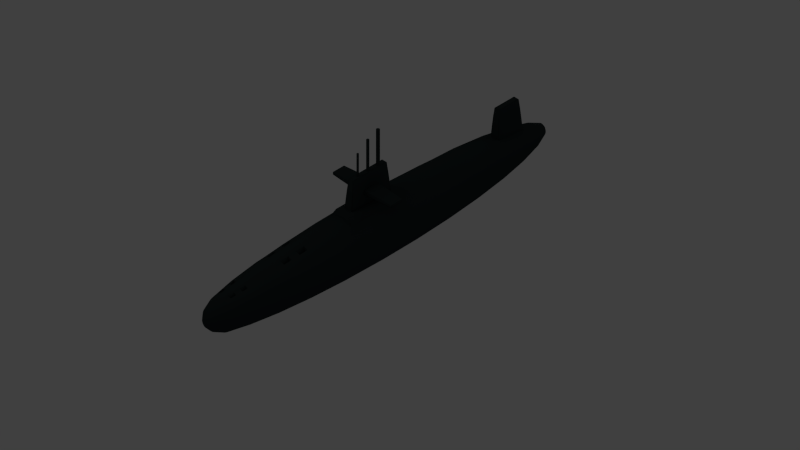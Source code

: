 # Source: submarine.blend  (saved by Blender 2.57.1; exported with 4.5.12 LTS)
import bpy
from mathutils import Matrix  # noqa: F401  (used for matrix-valued properties, if any)

bpy.ops.wm.read_factory_settings(use_empty=True)
scene = bpy.context.scene
scene.name = 'Scene'

# ---- collections
col_collection_1 = bpy.data.collections.new('Collection 1'); scene.collection.children.link(col_collection_1)

# ---- materials (node trees are filled in below, after node groups)
mat_body = bpy.data.materials.new('body')
mat_body.alpha_threshold = 0.0
mat_body.use_transparent_shadow = False
mat_body.diffuse_color = (0.02199, 0.03183, 0.0331, 1.0)
mat_body.roughness = 0.5
mat_body.specular_intensity = 0.1
mat_body.line_color = (0.0, 0.0, 0.0, 1.0)

# ---- material node trees

# ---- world
world_world = bpy.data.worlds.new('World'); scene.world = world_world
world_world.color = (0.05088, 0.05088, 0.05088)
world_world.use_sun_shadow = False
world_world.sun_shadow_jitter_overblur = 0.0
world_world.cycles.sampling_method = 'MANUAL'
world_world.cycles.sample_map_resolution = 256
world_world.light_settings.ao_factor = 0.3723

# ---- cameras
cam_camera_002 = bpy.data.cameras.new('Camera.002')
cam_camera_002.clip_end = 100.0
cam_camera_002.lens = 35.0
cam_camera_002.ortho_scale = 7.314
cam_camera_002.dof.focus_distance = 0.0
cam_camera_002.dof.aperture_fstop = 128.0
cam_isometriccamera = bpy.data.cameras.new('IsometricCamera')
cam_isometriccamera.type = 'ORTHO'
cam_isometriccamera.clip_end = 100.0
cam_isometriccamera.lens = 35.0
cam_isometriccamera.ortho_scale = 7.314
cam_isometriccamera.dof.focus_distance = 0.0
cam_isometriccamera.dof.aperture_fstop = 128.0

# ---- lights
light_lamp_004 = bpy.data.lights.new('Lamp.004', 'POINT')
light_lamp_004.color = (1.0, 0.9717, 0.8869)
light_lamp_004.transmission_factor = 0.0
light_lamp_004.cutoff_distance = 30.0
light_lamp_004.energy = 20.0
light_lamp_004.shadow_buffer_clip_start = 1.001
light_lamp_004.shadow_soft_size = 1.0
light_lamp_004.shadow_maximum_resolution = 0.006
light_lamp_004.use_absolute_resolution = True
light_lamp_004.cycles.use_multiple_importance_sampling = False
light_lamp_005 = bpy.data.lights.new('Lamp.005', 'POINT')
light_lamp_005.color = (0.9851, 1.0, 0.8389)
light_lamp_005.transmission_factor = 0.0
light_lamp_005.cutoff_distance = 30.0
light_lamp_005.energy = 20.0
light_lamp_005.shadow_buffer_clip_start = 1.001
light_lamp_005.shadow_soft_size = 1.0
light_lamp_005.shadow_maximum_resolution = 0.006
light_lamp_005.use_absolute_resolution = True
light_lamp_005.cycles.use_multiple_importance_sampling = False
light_lamp_006 = bpy.data.lights.new('Lamp.006', 'POINT')
light_lamp_006.color = (1.0, 0.9717, 0.8869)
light_lamp_006.transmission_factor = 0.0
light_lamp_006.cutoff_distance = 30.0
light_lamp_006.energy = 20.0
light_lamp_006.shadow_buffer_clip_start = 1.001
light_lamp_006.shadow_soft_size = 1.0
light_lamp_006.shadow_maximum_resolution = 0.006
light_lamp_006.use_absolute_resolution = True
light_lamp_006.cycles.use_multiple_importance_sampling = False

# ---- meshes
me_cube_005 = bpy.data.meshes.new('Cube.005')
me_cube_005.from_pydata([(1.0, 0.9977, -1.0), (1.0, -0.9977, -1.0), (-1.0, -0.9977, -1.0), (-1.0, 0.9977, -1.0), (0.792, 0.543, 1.0), (0.792, -0.543, 1.0), (-0.792, -0.543, 1.0), (-0.792, 0.543, 1.0), (-5.96e-08, -0.9973, -1.0), (1.0, -4.212e-10, -1.0), (1.788e-07, 0.9973, -1.0), (-1.0, 2.969e-07, -1.0), (0.792, -3.715e-07, 1.0), (-4.172e-07, -0.543, 1.0), (-0.792, 1.691e-08, 1.0), (1.788e-07, 0.543, 1.0), (0.896, -0.8552, 3.223e-08), (0.896, 0.8552, 3.223e-08), (-0.896, -0.8552, 3.223e-08), (-0.896, 0.8552, 3.223e-08), (5.96e-08, 1.184e-07, -1.0), (-1.788e-07, -1.773e-07, 1.0), (0.896, -2.56e-07, 3.223e-08), (-2.384e-07, -0.8542, 3.246e-08), (-0.896, 1.773e-07, 3.223e-08), (1.788e-07, 0.8542, 3.246e-08), (0.5, -0.9974, -1.0), (-0.5, -0.9974, -1.0), (1.0, 0.4989, -1.0), (1.0, -0.4989, -1.0), (0.5, 0.9974, -1.0), (-0.5, 0.9974, -1.0), (-1.0, -0.4989, -1.0), (-1.0, 0.4989, -1.0), (0.792, 0.2715, 1.0), (0.792, -0.2715, 1.0), (0.396, -0.543, 1.0), (-0.396, -0.543, 1.0), (-0.792, -0.2715, 1.0), (-0.792, 0.2715, 1.0), (0.396, 0.543, 1.0), (-0.396, 0.543, 1.0), (0.948, -0.9452, -0.5), (0.844, -0.7372, 0.5), (0.948, 0.9452, -0.5), (0.844, 0.7372, 0.5), (-0.948, -0.9452, -0.5), (-0.844, -0.7372, 0.5), (-0.948, 0.9452, -0.5), (-0.844, 0.7372, 0.5), (-1.45e-16, -0.4986, -1.0), (0.5, 5.897e-08, -1.0), (1.192e-07, 0.4986, -1.0), (-0.5, 2.076e-07, -1.0), (-0.396, -8.019e-08, 1.0), (-2.842e-14, 0.2715, 1.0), (0.396, -2.744e-07, 1.0), (-2.98e-07, -0.2715, 1.0), (0.844, -3.442e-07, 0.5), (0.896, 0.4276, 3.223e-08), (0.948, -1.368e-07, -0.5), (0.896, -0.4276, 3.223e-08), (-3.278e-07, -0.736, 0.5), (0.448, -0.8544, 3.24e-08), (-1.49e-07, -0.944, -0.5), (-0.448, -0.8544, 3.24e-08), (-0.844, 1.061e-07, 0.5), (-0.896, -0.4276, 3.223e-08), (-0.948, 2.435e-07, -0.5), (-0.896, 0.4276, 3.223e-08), (1.788e-07, 0.944, -0.5), (0.448, 0.8544, 3.24e-08), (1.788e-07, 0.736, 0.5), (-0.448, 0.8544, 3.24e-08), (0.5, -0.4987, -1.0), (0.5, 0.4987, -1.0), (-0.5, -0.4987, -1.0), (-0.5, 0.4987, -1.0), (-0.396, 0.2715, 1.0), (0.396, 0.2715, 1.0), (-0.396, -0.2715, 1.0), (0.396, -0.2715, 1.0), (0.844, 0.3686, 0.5), (0.948, 0.4726, -0.5), (0.844, -0.3686, 0.5), (0.948, -0.4726, -0.5), (0.422, -0.7363, 0.5), (0.474, -0.9443, -0.5), (-0.422, -0.7363, 0.5), (-0.474, -0.9443, -0.5), (-0.844, -0.3686, 0.5), (-0.948, -0.4726, -0.5), (-0.844, 0.3686, 0.5), (-0.948, 0.4726, -0.5), (0.474, 0.9443, -0.5), (0.422, 0.7363, 0.5), (-0.474, 0.9443, -0.5), (-0.422, 0.7363, 0.5)], [], [(29, 1, 26, 74), (9, 29, 74, 51), (74, 26, 8, 50), (51, 74, 50, 20), (28, 9, 51, 75), (0, 28, 75, 30), (75, 51, 20, 52), (30, 75, 52, 10), (50, 8, 27, 76), (20, 50, 76, 53), (76, 27, 2, 32), (53, 76, 32, 11), (52, 20, 53, 77), (10, 52, 77, 31), (77, 53, 11, 33), (31, 77, 33, 3), (41, 7, 39, 78), (15, 41, 78, 55), (78, 39, 14, 54), (55, 78, 54, 21), (40, 15, 55, 79), (4, 40, 79, 34), (79, 55, 21, 56), (34, 79, 56, 12), (54, 14, 38, 80), (21, 54, 80, 57), (80, 38, 6, 37), (57, 80, 37, 13), (56, 21, 57, 81), (12, 56, 81, 35), (81, 57, 13, 36), (35, 81, 36, 5), (45, 4, 34, 82), (17, 45, 82, 59), (82, 34, 12, 58), (59, 82, 58, 22), (44, 17, 59, 83), (0, 44, 83, 28), (83, 59, 22, 60), (28, 83, 60, 9), (58, 12, 35, 84), (22, 58, 84, 61), (84, 35, 5, 43), (61, 84, 43, 16), (60, 22, 61, 85), (9, 60, 85, 29), (85, 61, 16, 42), (29, 85, 42, 1), (43, 5, 36, 86), (16, 43, 86, 63), (86, 36, 13, 62), (63, 86, 62, 23), (42, 16, 63, 87), (1, 42, 87, 26), (87, 63, 23, 64), (26, 87, 64, 8), (62, 13, 37, 88), (23, 62, 88, 65), (88, 37, 6, 47), (65, 88, 47, 18), (64, 23, 65, 89), (8, 64, 89, 27), (89, 65, 18, 46), (27, 89, 46, 2), (47, 6, 38, 90), (18, 47, 90, 67), (90, 38, 14, 66), (67, 90, 66, 24), (46, 18, 67, 91), (2, 46, 91, 32), (91, 67, 24, 68), (32, 91, 68, 11), (66, 14, 39, 92), (24, 66, 92, 69), (92, 39, 7, 49), (69, 92, 49, 19), (68, 24, 69, 93), (11, 68, 93, 33), (93, 69, 19, 48), (33, 93, 48, 3), (44, 0, 30, 94), (17, 44, 94, 71), (94, 30, 10, 70), (71, 94, 70, 25), (45, 17, 71, 95), (4, 45, 95, 40), (95, 71, 25, 72), (40, 95, 72, 15), (70, 10, 31, 96), (25, 70, 96, 73), (96, 31, 3, 48), (73, 96, 48, 19), (72, 25, 73, 97), (15, 72, 97, 41), (97, 73, 19, 49), (41, 97, 49, 7)])
me_cube_005.polygons.foreach_set('use_smooth', [True] * 96)
me_cube_005.materials.append(mat_body)
me_cube_005.use_remesh_preserve_volume = False
me_cube_005.use_remesh_preserve_attributes = False
me_cube_005.use_mirror_vertex_groups = False
me_cube_005.update()
me_cylinder_002 = bpy.data.meshes.new('Cylinder.002')
me_cylinder_002.from_pydata([(0.0, 1.0, -1.0), (0.309, 0.9511, -1.0), (0.5878, 0.809, -1.0), (0.809, 0.5878, -1.0), (0.9511, 0.309, -1.0), (1.0, -4.371e-08, -1.0), (0.9511, -0.309, -1.0), (0.809, -0.5878, -1.0), (0.5878, -0.809, -1.0), (0.309, -0.9511, -1.0), (-3.258e-07, -1.0, -1.0), (-0.309, -0.9511, -1.0), (-0.5878, -0.809, -1.0), (-0.809, -0.5878, -1.0), (-0.9511, -0.309, -1.0), (-1.0, 9.656e-07, -1.0), (-0.9511, 0.309, -1.0), (-0.809, 0.5878, -1.0), (-0.5878, 0.809, -1.0), (-0.309, 0.9511, -1.0), (1.605e-06, 1.0, 1.0), (0.309, 0.9511, 1.0), (0.5878, 0.809, 1.0), (0.809, 0.5878, 1.0), (0.9511, 0.309, 1.0), (1.0, -2.245e-06, 1.0), (0.9511, -0.309, 1.0), (0.809, -0.5878, 1.0), (0.5878, -0.809, 1.0), (0.309, -0.9511, 1.0), (-2.885e-06, -1.0, 1.0), (-0.309, -0.9511, 1.0), (-0.5878, -0.809, 1.0), (-0.809, -0.5878, 1.0), (-0.9511, -0.309, 1.0), (-1.0, 3.525e-06, 1.0), (-0.9511, 0.309, 1.0), (-0.809, 0.5878, 1.0), (-0.5878, 0.809, 1.0), (-0.309, 0.9511, 1.0), (0.0, 0.0, -1.0), (0.0, 0.0, 1.0)], [], [(40, 0, 1), (41, 21, 20), (40, 1, 2), (41, 22, 21), (40, 2, 3), (41, 23, 22), (40, 3, 4), (41, 24, 23), (40, 4, 5), (41, 25, 24), (40, 5, 6), (41, 26, 25), (40, 6, 7), (41, 27, 26), (40, 7, 8), (41, 28, 27), (40, 8, 9), (41, 29, 28), (40, 9, 10), (41, 30, 29), (40, 10, 11), (41, 31, 30), (40, 11, 12), (41, 32, 31), (40, 12, 13), (41, 33, 32), (40, 13, 14), (41, 34, 33), (40, 14, 15), (41, 35, 34), (40, 15, 16), (41, 36, 35), (40, 16, 17), (41, 37, 36), (40, 17, 18), (41, 38, 37), (40, 18, 19), (41, 39, 38), (19, 0, 40), (41, 20, 39), (0, 20, 21, 1), (1, 21, 22, 2), (2, 22, 23, 3), (3, 23, 24, 4), (4, 24, 25, 5), (5, 25, 26, 6), (6, 26, 27, 7), (7, 27, 28, 8), (8, 28, 29, 9), (9, 29, 30, 10), (10, 30, 31, 11), (11, 31, 32, 12), (12, 32, 33, 13), (13, 33, 34, 14), (14, 34, 35, 15), (15, 35, 36, 16), (16, 36, 37, 17), (17, 37, 38, 18), (18, 38, 39, 19), (20, 0, 19, 39)])
me_cylinder_002.materials.append(mat_body)
me_cylinder_002.use_remesh_preserve_volume = False
me_cylinder_002.use_remesh_preserve_attributes = False
me_cylinder_002.use_mirror_vertex_groups = False
me_cylinder_002.update()
me_cylinder_001 = bpy.data.meshes.new('Cylinder.001')
me_cylinder_001.from_pydata([(0.0, 1.0, -1.0), (0.309, 0.9511, -1.0), (0.5878, 0.809, -1.0), (0.809, 0.5878, -1.0), (0.9511, 0.309, -1.0), (1.0, -4.371e-08, -1.0), (0.9511, -0.309, -1.0), (0.809, -0.5878, -1.0), (0.5878, -0.809, -1.0), (0.309, -0.9511, -1.0), (-3.258e-07, -1.0, -1.0), (-0.309, -0.9511, -1.0), (-0.5878, -0.809, -1.0), (-0.809, -0.5878, -1.0), (-0.9511, -0.309, -1.0), (-1.0, 9.656e-07, -1.0), (-0.9511, 0.309, -1.0), (-0.809, 0.5878, -1.0), (-0.5878, 0.809, -1.0), (-0.309, 0.9511, -1.0), (1.605e-06, 1.0, 1.0), (0.309, 0.9511, 1.0), (0.5878, 0.809, 1.0), (0.809, 0.5878, 1.0), (0.9511, 0.309, 1.0), (1.0, -2.245e-06, 1.0), (0.9511, -0.309, 1.0), (0.809, -0.5878, 1.0), (0.5878, -0.809, 1.0), (0.309, -0.9511, 1.0), (-2.885e-06, -1.0, 1.0), (-0.309, -0.9511, 1.0), (-0.5878, -0.809, 1.0), (-0.809, -0.5878, 1.0), (-0.9511, -0.309, 1.0), (-1.0, 3.525e-06, 1.0), (-0.9511, 0.309, 1.0), (-0.809, 0.5878, 1.0), (-0.5878, 0.809, 1.0), (-0.309, 0.9511, 1.0), (0.0, 0.0, -1.0), (0.0, 0.0, 1.0)], [], [(40, 0, 1), (41, 21, 20), (40, 1, 2), (41, 22, 21), (40, 2, 3), (41, 23, 22), (40, 3, 4), (41, 24, 23), (40, 4, 5), (41, 25, 24), (40, 5, 6), (41, 26, 25), (40, 6, 7), (41, 27, 26), (40, 7, 8), (41, 28, 27), (40, 8, 9), (41, 29, 28), (40, 9, 10), (41, 30, 29), (40, 10, 11), (41, 31, 30), (40, 11, 12), (41, 32, 31), (40, 12, 13), (41, 33, 32), (40, 13, 14), (41, 34, 33), (40, 14, 15), (41, 35, 34), (40, 15, 16), (41, 36, 35), (40, 16, 17), (41, 37, 36), (40, 17, 18), (41, 38, 37), (40, 18, 19), (41, 39, 38), (19, 0, 40), (41, 20, 39), (0, 20, 21, 1), (1, 21, 22, 2), (2, 22, 23, 3), (3, 23, 24, 4), (4, 24, 25, 5), (5, 25, 26, 6), (6, 26, 27, 7), (7, 27, 28, 8), (8, 28, 29, 9), (9, 29, 30, 10), (10, 30, 31, 11), (11, 31, 32, 12), (12, 32, 33, 13), (13, 33, 34, 14), (14, 34, 35, 15), (15, 35, 36, 16), (16, 36, 37, 17), (17, 37, 38, 18), (18, 38, 39, 19), (20, 0, 19, 39)])
me_cylinder_001.materials.append(mat_body)
me_cylinder_001.use_remesh_preserve_volume = False
me_cylinder_001.use_remesh_preserve_attributes = False
me_cylinder_001.use_mirror_vertex_groups = False
me_cylinder_001.update()
me_cylinder = bpy.data.meshes.new('Cylinder')
me_cylinder.from_pydata([(0.0, 1.0, -1.0), (0.309, 0.9511, -1.0), (0.5878, 0.809, -1.0), (0.809, 0.5878, -1.0), (0.9511, 0.309, -1.0), (1.0, -4.371e-08, -1.0), (0.9511, -0.309, -1.0), (0.809, -0.5878, -1.0), (0.5878, -0.809, -1.0), (0.309, -0.9511, -1.0), (-3.258e-07, -1.0, -1.0), (-0.309, -0.9511, -1.0), (-0.5878, -0.809, -1.0), (-0.809, -0.5878, -1.0), (-0.9511, -0.309, -1.0), (-1.0, 9.656e-07, -1.0), (-0.9511, 0.309, -1.0), (-0.809, 0.5878, -1.0), (-0.5878, 0.809, -1.0), (-0.309, 0.9511, -1.0), (1.605e-06, 1.0, 1.0), (0.309, 0.9511, 1.0), (0.5878, 0.809, 1.0), (0.809, 0.5878, 1.0), (0.9511, 0.309, 1.0), (1.0, -2.245e-06, 1.0), (0.9511, -0.309, 1.0), (0.809, -0.5878, 1.0), (0.5878, -0.809, 1.0), (0.309, -0.9511, 1.0), (-2.885e-06, -1.0, 1.0), (-0.309, -0.9511, 1.0), (-0.5878, -0.809, 1.0), (-0.809, -0.5878, 1.0), (-0.9511, -0.309, 1.0), (-1.0, 3.525e-06, 1.0), (-0.9511, 0.309, 1.0), (-0.809, 0.5878, 1.0), (-0.5878, 0.809, 1.0), (-0.309, 0.9511, 1.0), (0.0, 0.0, -1.0), (0.0, 0.0, 1.0)], [], [(40, 0, 1), (41, 21, 20), (40, 1, 2), (41, 22, 21), (40, 2, 3), (41, 23, 22), (40, 3, 4), (41, 24, 23), (40, 4, 5), (41, 25, 24), (40, 5, 6), (41, 26, 25), (40, 6, 7), (41, 27, 26), (40, 7, 8), (41, 28, 27), (40, 8, 9), (41, 29, 28), (40, 9, 10), (41, 30, 29), (40, 10, 11), (41, 31, 30), (40, 11, 12), (41, 32, 31), (40, 12, 13), (41, 33, 32), (40, 13, 14), (41, 34, 33), (40, 14, 15), (41, 35, 34), (40, 15, 16), (41, 36, 35), (40, 16, 17), (41, 37, 36), (40, 17, 18), (41, 38, 37), (40, 18, 19), (41, 39, 38), (19, 0, 40), (41, 20, 39), (0, 20, 21, 1), (1, 21, 22, 2), (2, 22, 23, 3), (3, 23, 24, 4), (4, 24, 25, 5), (5, 25, 26, 6), (6, 26, 27, 7), (7, 27, 28, 8), (8, 28, 29, 9), (9, 29, 30, 10), (10, 30, 31, 11), (11, 31, 32, 12), (12, 32, 33, 13), (13, 33, 34, 14), (14, 34, 35, 15), (15, 35, 36, 16), (16, 36, 37, 17), (17, 37, 38, 18), (18, 38, 39, 19), (20, 0, 19, 39)])
me_cylinder.materials.append(mat_body)
me_cylinder.use_remesh_preserve_volume = False
me_cylinder.use_remesh_preserve_attributes = False
me_cylinder.use_mirror_vertex_groups = False
me_cylinder.update()
me_cube_004 = bpy.data.meshes.new('Cube.004')
me_cube_004.from_pydata([(1.0, 0.9977, -1.0), (1.0, -0.9977, -1.0), (-1.0, -0.9977, -1.0), (-1.0, 0.9977, -1.0), (0.792, 0.543, 1.0), (0.792, -0.543, 1.0), (-0.792, -0.543, 1.0), (-0.792, 0.543, 1.0), (-5.96e-08, -0.9973, -1.0), (1.0, -4.212e-10, -1.0), (1.788e-07, 0.9973, -1.0), (-1.0, 2.969e-07, -1.0), (0.792, -3.715e-07, 1.0), (-4.172e-07, -0.543, 1.0), (-0.792, 1.691e-08, 1.0), (1.788e-07, 0.543, 1.0), (0.896, -0.8552, 3.223e-08), (0.896, 0.8552, 3.223e-08), (-0.896, -0.8552, 3.223e-08), (-0.896, 0.8552, 3.223e-08), (5.96e-08, 1.184e-07, -1.0), (-1.788e-07, -1.773e-07, 1.0), (0.896, -2.56e-07, 3.223e-08), (-2.384e-07, -0.8542, 3.246e-08), (-0.896, 1.773e-07, 3.223e-08), (1.788e-07, 0.8542, 3.246e-08), (0.5, -0.9974, -1.0), (-0.5, -0.9974, -1.0), (1.0, 0.4989, -1.0), (1.0, -0.4989, -1.0), (0.5, 0.9974, -1.0), (-0.5, 0.9974, -1.0), (-1.0, -0.4989, -1.0), (-1.0, 0.4989, -1.0), (0.792, 0.2715, 1.0), (0.792, -0.2715, 1.0), (0.396, -0.543, 1.0), (-0.396, -0.543, 1.0), (-0.792, -0.2715, 1.0), (-0.792, 0.2715, 1.0), (0.396, 0.543, 1.0), (-0.396, 0.543, 1.0), (0.948, -0.9452, -0.5), (0.844, -0.7372, 0.5), (0.948, 0.9452, -0.5), (0.844, 0.7372, 0.5), (-0.948, -0.9452, -0.5), (-0.844, -0.7372, 0.5), (-0.948, 0.9452, -0.5), (-0.844, 0.7372, 0.5), (-1.45e-16, -0.4986, -1.0), (0.5, 5.897e-08, -1.0), (1.192e-07, 0.4986, -1.0), (-0.5, 2.076e-07, -1.0), (-0.396, -8.019e-08, 1.0), (-2.842e-14, 0.2715, 1.0), (0.396, -2.744e-07, 1.0), (-2.98e-07, -0.2715, 1.0), (0.844, -3.442e-07, 0.5), (0.896, 0.4276, 3.223e-08), (0.948, -1.368e-07, -0.5), (0.896, -0.4276, 3.223e-08), (-3.278e-07, -0.736, 0.5), (0.448, -0.8544, 3.24e-08), (-1.49e-07, -0.944, -0.5), (-0.448, -0.8544, 3.24e-08), (-0.844, 1.061e-07, 0.5), (-0.896, -0.4276, 3.223e-08), (-0.948, 2.435e-07, -0.5), (-0.896, 0.4276, 3.223e-08), (1.788e-07, 0.944, -0.5), (0.448, 0.8544, 3.24e-08), (1.788e-07, 0.736, 0.5), (-0.448, 0.8544, 3.24e-08), (0.5, -0.4987, -1.0), (0.5, 0.4987, -1.0), (-0.5, -0.4987, -1.0), (-0.5, 0.4987, -1.0), (-0.396, 0.2715, 1.0), (0.396, 0.2715, 1.0), (-0.396, -0.2715, 1.0), (0.396, -0.2715, 1.0), (0.844, 0.3686, 0.5), (0.948, 0.4726, -0.5), (0.844, -0.3686, 0.5), (0.948, -0.4726, -0.5), (0.422, -0.7363, 0.5), (0.474, -0.9443, -0.5), (-0.422, -0.7363, 0.5), (-0.474, -0.9443, -0.5), (-0.844, -0.3686, 0.5), (-0.948, -0.4726, -0.5), (-0.844, 0.3686, 0.5), (-0.948, 0.4726, -0.5), (0.474, 0.9443, -0.5), (0.422, 0.7363, 0.5), (-0.474, 0.9443, -0.5), (-0.422, 0.7363, 0.5)], [], [(29, 1, 26, 74), (9, 29, 74, 51), (74, 26, 8, 50), (51, 74, 50, 20), (28, 9, 51, 75), (0, 28, 75, 30), (75, 51, 20, 52), (30, 75, 52, 10), (50, 8, 27, 76), (20, 50, 76, 53), (76, 27, 2, 32), (53, 76, 32, 11), (52, 20, 53, 77), (10, 52, 77, 31), (77, 53, 11, 33), (31, 77, 33, 3), (41, 7, 39, 78), (15, 41, 78, 55), (78, 39, 14, 54), (55, 78, 54, 21), (40, 15, 55, 79), (4, 40, 79, 34), (79, 55, 21, 56), (34, 79, 56, 12), (54, 14, 38, 80), (21, 54, 80, 57), (80, 38, 6, 37), (57, 80, 37, 13), (56, 21, 57, 81), (12, 56, 81, 35), (81, 57, 13, 36), (35, 81, 36, 5), (45, 4, 34, 82), (17, 45, 82, 59), (82, 34, 12, 58), (59, 82, 58, 22), (44, 17, 59, 83), (0, 44, 83, 28), (83, 59, 22, 60), (28, 83, 60, 9), (58, 12, 35, 84), (22, 58, 84, 61), (84, 35, 5, 43), (61, 84, 43, 16), (60, 22, 61, 85), (9, 60, 85, 29), (85, 61, 16, 42), (29, 85, 42, 1), (43, 5, 36, 86), (16, 43, 86, 63), (86, 36, 13, 62), (63, 86, 62, 23), (42, 16, 63, 87), (1, 42, 87, 26), (87, 63, 23, 64), (26, 87, 64, 8), (62, 13, 37, 88), (23, 62, 88, 65), (88, 37, 6, 47), (65, 88, 47, 18), (64, 23, 65, 89), (8, 64, 89, 27), (89, 65, 18, 46), (27, 89, 46, 2), (47, 6, 38, 90), (18, 47, 90, 67), (90, 38, 14, 66), (67, 90, 66, 24), (46, 18, 67, 91), (2, 46, 91, 32), (91, 67, 24, 68), (32, 91, 68, 11), (66, 14, 39, 92), (24, 66, 92, 69), (92, 39, 7, 49), (69, 92, 49, 19), (68, 24, 69, 93), (11, 68, 93, 33), (93, 69, 19, 48), (33, 93, 48, 3), (44, 0, 30, 94), (17, 44, 94, 71), (94, 30, 10, 70), (71, 94, 70, 25), (45, 17, 71, 95), (4, 45, 95, 40), (95, 71, 25, 72), (40, 95, 72, 15), (70, 10, 31, 96), (25, 70, 96, 73), (96, 31, 3, 48), (73, 96, 48, 19), (72, 25, 73, 97), (15, 72, 97, 41), (97, 73, 19, 49), (41, 97, 49, 7)])
me_cube_004.polygons.foreach_set('use_smooth', [True] * 96)
me_cube_004.materials.append(mat_body)
me_cube_004.use_remesh_preserve_volume = False
me_cube_004.use_remesh_preserve_attributes = False
me_cube_004.use_mirror_vertex_groups = False
me_cube_004.update()
me_cube_003 = bpy.data.meshes.new('Cube.003')
me_cube_003.from_pydata([(1.0, 0.9977, -1.0), (1.0, -0.9977, -1.0), (-1.0, -0.9977, -1.0), (-1.0, 0.9977, -1.0), (0.792, 0.543, 1.0), (0.792, -0.543, 1.0), (-0.792, -0.543, 1.0), (-0.792, 0.543, 1.0), (-5.96e-08, -0.9973, -1.0), (1.0, -4.212e-10, -1.0), (1.788e-07, 0.9973, -1.0), (-1.0, 2.969e-07, -1.0), (0.792, -3.715e-07, 1.0), (-4.172e-07, -0.543, 1.0), (-0.792, 1.691e-08, 1.0), (1.788e-07, 0.543, 1.0), (0.896, -0.8552, 3.223e-08), (0.896, 0.8552, 3.223e-08), (-0.896, -0.8552, 3.223e-08), (-0.896, 0.8552, 3.223e-08), (5.96e-08, 1.184e-07, -1.0), (-1.788e-07, -1.773e-07, 1.0), (0.896, -2.56e-07, 3.223e-08), (-2.384e-07, -0.8542, 3.246e-08), (-0.896, 1.773e-07, 3.223e-08), (1.788e-07, 0.8542, 3.246e-08), (0.5, -0.9974, -1.0), (-0.5, -0.9974, -1.0), (1.0, 0.4989, -1.0), (1.0, -0.4989, -1.0), (0.5, 0.9974, -1.0), (-0.5, 0.9974, -1.0), (-1.0, -0.4989, -1.0), (-1.0, 0.4989, -1.0), (0.792, 0.2715, 1.0), (0.792, -0.2715, 1.0), (0.396, -0.543, 1.0), (-0.396, -0.543, 1.0), (-0.792, -0.2715, 1.0), (-0.792, 0.2715, 1.0), (0.396, 0.543, 1.0), (-0.396, 0.543, 1.0), (0.948, -0.9452, -0.5), (0.844, -0.7372, 0.5), (0.948, 0.9452, -0.5), (0.844, 0.7372, 0.5), (-0.948, -0.9452, -0.5), (-0.844, -0.7372, 0.5), (-0.948, 0.9452, -0.5), (-0.844, 0.7372, 0.5), (-1.45e-16, -0.4986, -1.0), (0.5, 5.897e-08, -1.0), (1.192e-07, 0.4986, -1.0), (-0.5, 2.076e-07, -1.0), (-0.396, -8.019e-08, 1.0), (-2.842e-14, 0.2715, 1.0), (0.396, -2.744e-07, 1.0), (-2.98e-07, -0.2715, 1.0), (0.844, -3.442e-07, 0.5), (0.896, 0.4276, 3.223e-08), (0.948, -1.368e-07, -0.5), (0.896, -0.4276, 3.223e-08), (-3.278e-07, -0.736, 0.5), (0.448, -0.8544, 3.24e-08), (-1.49e-07, -0.944, -0.5), (-0.448, -0.8544, 3.24e-08), (-0.844, 1.061e-07, 0.5), (-0.896, -0.4276, 3.223e-08), (-0.948, 2.435e-07, -0.5), (-0.896, 0.4276, 3.223e-08), (1.788e-07, 0.944, -0.5), (0.448, 0.8544, 3.24e-08), (1.788e-07, 0.736, 0.5), (-0.448, 0.8544, 3.24e-08), (0.5, -0.4987, -1.0), (0.5, 0.4987, -1.0), (-0.5, -0.4987, -1.0), (-0.5, 0.4987, -1.0), (-0.396, 0.2715, 1.0), (0.396, 0.2715, 1.0), (-0.396, -0.2715, 1.0), (0.396, -0.2715, 1.0), (0.844, 0.3686, 0.5), (0.948, 0.4726, -0.5), (0.844, -0.3686, 0.5), (0.948, -0.4726, -0.5), (0.422, -0.7363, 0.5), (0.474, -0.9443, -0.5), (-0.422, -0.7363, 0.5), (-0.474, -0.9443, -0.5), (-0.844, -0.3686, 0.5), (-0.948, -0.4726, -0.5), (-0.844, 0.3686, 0.5), (-0.948, 0.4726, -0.5), (0.474, 0.9443, -0.5), (0.422, 0.7363, 0.5), (-0.474, 0.9443, -0.5), (-0.422, 0.7363, 0.5)], [], [(29, 1, 26, 74), (9, 29, 74, 51), (74, 26, 8, 50), (51, 74, 50, 20), (28, 9, 51, 75), (0, 28, 75, 30), (75, 51, 20, 52), (30, 75, 52, 10), (50, 8, 27, 76), (20, 50, 76, 53), (76, 27, 2, 32), (53, 76, 32, 11), (52, 20, 53, 77), (10, 52, 77, 31), (77, 53, 11, 33), (31, 77, 33, 3), (41, 7, 39, 78), (15, 41, 78, 55), (78, 39, 14, 54), (55, 78, 54, 21), (40, 15, 55, 79), (4, 40, 79, 34), (79, 55, 21, 56), (34, 79, 56, 12), (54, 14, 38, 80), (21, 54, 80, 57), (80, 38, 6, 37), (57, 80, 37, 13), (56, 21, 57, 81), (12, 56, 81, 35), (81, 57, 13, 36), (35, 81, 36, 5), (45, 4, 34, 82), (17, 45, 82, 59), (82, 34, 12, 58), (59, 82, 58, 22), (44, 17, 59, 83), (0, 44, 83, 28), (83, 59, 22, 60), (28, 83, 60, 9), (58, 12, 35, 84), (22, 58, 84, 61), (84, 35, 5, 43), (61, 84, 43, 16), (60, 22, 61, 85), (9, 60, 85, 29), (85, 61, 16, 42), (29, 85, 42, 1), (43, 5, 36, 86), (16, 43, 86, 63), (86, 36, 13, 62), (63, 86, 62, 23), (42, 16, 63, 87), (1, 42, 87, 26), (87, 63, 23, 64), (26, 87, 64, 8), (62, 13, 37, 88), (23, 62, 88, 65), (88, 37, 6, 47), (65, 88, 47, 18), (64, 23, 65, 89), (8, 64, 89, 27), (89, 65, 18, 46), (27, 89, 46, 2), (47, 6, 38, 90), (18, 47, 90, 67), (90, 38, 14, 66), (67, 90, 66, 24), (46, 18, 67, 91), (2, 46, 91, 32), (91, 67, 24, 68), (32, 91, 68, 11), (66, 14, 39, 92), (24, 66, 92, 69), (92, 39, 7, 49), (69, 92, 49, 19), (68, 24, 69, 93), (11, 68, 93, 33), (93, 69, 19, 48), (33, 93, 48, 3), (44, 0, 30, 94), (17, 44, 94, 71), (94, 30, 10, 70), (71, 94, 70, 25), (45, 17, 71, 95), (4, 45, 95, 40), (95, 71, 25, 72), (40, 95, 72, 15), (70, 10, 31, 96), (25, 70, 96, 73), (96, 31, 3, 48), (73, 96, 48, 19), (72, 25, 73, 97), (15, 72, 97, 41), (97, 73, 19, 49), (41, 97, 49, 7)])
me_cube_003.polygons.foreach_set('use_smooth', [True] * 96)
me_cube_003.materials.append(mat_body)
me_cube_003.use_remesh_preserve_volume = False
me_cube_003.use_remesh_preserve_attributes = False
me_cube_003.use_mirror_vertex_groups = False
me_cube_003.update()
me_cube_002 = bpy.data.meshes.new('Cube.002')
me_cube_002.from_pydata([(1.0, 0.9977, -1.0), (1.0, -0.9977, -1.0), (-1.0, -0.9977, -1.0), (-1.0, 0.9977, -1.0), (0.792, 0.543, 1.0), (0.792, -0.543, 1.0), (-0.792, -0.543, 1.0), (-0.792, 0.543, 1.0), (-5.96e-08, -0.9973, -1.0), (1.0, -4.212e-10, -1.0), (1.788e-07, 0.9973, -1.0), (-1.0, 2.969e-07, -1.0), (0.792, -3.715e-07, 1.0), (-4.172e-07, -0.543, 1.0), (-0.792, 1.691e-08, 1.0), (1.788e-07, 0.543, 1.0), (0.896, -0.8552, 3.223e-08), (0.896, 0.8552, 3.223e-08), (-0.896, -0.8552, 3.223e-08), (-0.896, 0.8552, 3.223e-08), (5.96e-08, 1.184e-07, -1.0), (-1.788e-07, -1.773e-07, 1.0), (0.896, -2.56e-07, 3.223e-08), (-2.384e-07, -0.8542, 3.246e-08), (-0.896, 1.773e-07, 3.223e-08), (1.788e-07, 0.8542, 3.246e-08), (0.5, -0.9974, -1.0), (-0.5, -0.9974, -1.0), (1.0, 0.4989, -1.0), (1.0, -0.4989, -1.0), (0.5, 0.9974, -1.0), (-0.5, 0.9974, -1.0), (-1.0, -0.4989, -1.0), (-1.0, 0.4989, -1.0), (0.792, 0.2715, 1.0), (0.792, -0.2715, 1.0), (0.396, -0.543, 1.0), (-0.396, -0.543, 1.0), (-0.792, -0.2715, 1.0), (-0.792, 0.2715, 1.0), (0.396, 0.543, 1.0), (-0.396, 0.543, 1.0), (0.948, -0.9452, -0.5), (0.844, -0.7372, 0.5), (0.948, 0.9452, -0.5), (0.844, 0.7372, 0.5), (-0.948, -0.9452, -0.5), (-0.844, -0.7372, 0.5), (-0.948, 0.9452, -0.5), (-0.844, 0.7372, 0.5), (-1.45e-16, -0.4986, -1.0), (0.5, 5.897e-08, -1.0), (1.192e-07, 0.4986, -1.0), (-0.5, 2.076e-07, -1.0), (-0.396, -8.019e-08, 1.0), (-2.842e-14, 0.2715, 1.0), (0.396, -2.744e-07, 1.0), (-2.98e-07, -0.2715, 1.0), (0.844, -3.442e-07, 0.5), (0.896, 0.4276, 3.223e-08), (0.948, -1.368e-07, -0.5), (0.896, -0.4276, 3.223e-08), (-3.278e-07, -0.736, 0.5), (0.448, -0.8544, 3.24e-08), (-1.49e-07, -0.944, -0.5), (-0.448, -0.8544, 3.24e-08), (-0.844, 1.061e-07, 0.5), (-0.896, -0.4276, 3.223e-08), (-0.948, 2.435e-07, -0.5), (-0.896, 0.4276, 3.223e-08), (1.788e-07, 0.944, -0.5), (0.448, 0.8544, 3.24e-08), (1.788e-07, 0.736, 0.5), (-0.448, 0.8544, 3.24e-08), (0.5, -0.4987, -1.0), (0.5, 0.4987, -1.0), (-0.5, -0.4987, -1.0), (-0.5, 0.4987, -1.0), (-0.396, 0.2715, 1.0), (0.396, 0.2715, 1.0), (-0.396, -0.2715, 1.0), (0.396, -0.2715, 1.0), (0.844, 0.3686, 0.5), (0.948, 0.4726, -0.5), (0.844, -0.3686, 0.5), (0.948, -0.4726, -0.5), (0.422, -0.7363, 0.5), (0.474, -0.9443, -0.5), (-0.422, -0.7363, 0.5), (-0.474, -0.9443, -0.5), (-0.844, -0.3686, 0.5), (-0.948, -0.4726, -0.5), (-0.844, 0.3686, 0.5), (-0.948, 0.4726, -0.5), (0.474, 0.9443, -0.5), (0.422, 0.7363, 0.5), (-0.474, 0.9443, -0.5), (-0.422, 0.7363, 0.5)], [], [(29, 1, 26, 74), (9, 29, 74, 51), (74, 26, 8, 50), (51, 74, 50, 20), (28, 9, 51, 75), (0, 28, 75, 30), (75, 51, 20, 52), (30, 75, 52, 10), (50, 8, 27, 76), (20, 50, 76, 53), (76, 27, 2, 32), (53, 76, 32, 11), (52, 20, 53, 77), (10, 52, 77, 31), (77, 53, 11, 33), (31, 77, 33, 3), (41, 7, 39, 78), (15, 41, 78, 55), (78, 39, 14, 54), (55, 78, 54, 21), (40, 15, 55, 79), (4, 40, 79, 34), (79, 55, 21, 56), (34, 79, 56, 12), (54, 14, 38, 80), (21, 54, 80, 57), (80, 38, 6, 37), (57, 80, 37, 13), (56, 21, 57, 81), (12, 56, 81, 35), (81, 57, 13, 36), (35, 81, 36, 5), (45, 4, 34, 82), (17, 45, 82, 59), (82, 34, 12, 58), (59, 82, 58, 22), (44, 17, 59, 83), (0, 44, 83, 28), (83, 59, 22, 60), (28, 83, 60, 9), (58, 12, 35, 84), (22, 58, 84, 61), (84, 35, 5, 43), (61, 84, 43, 16), (60, 22, 61, 85), (9, 60, 85, 29), (85, 61, 16, 42), (29, 85, 42, 1), (43, 5, 36, 86), (16, 43, 86, 63), (86, 36, 13, 62), (63, 86, 62, 23), (42, 16, 63, 87), (1, 42, 87, 26), (87, 63, 23, 64), (26, 87, 64, 8), (62, 13, 37, 88), (23, 62, 88, 65), (88, 37, 6, 47), (65, 88, 47, 18), (64, 23, 65, 89), (8, 64, 89, 27), (89, 65, 18, 46), (27, 89, 46, 2), (47, 6, 38, 90), (18, 47, 90, 67), (90, 38, 14, 66), (67, 90, 66, 24), (46, 18, 67, 91), (2, 46, 91, 32), (91, 67, 24, 68), (32, 91, 68, 11), (66, 14, 39, 92), (24, 66, 92, 69), (92, 39, 7, 49), (69, 92, 49, 19), (68, 24, 69, 93), (11, 68, 93, 33), (93, 69, 19, 48), (33, 93, 48, 3), (44, 0, 30, 94), (17, 44, 94, 71), (94, 30, 10, 70), (71, 94, 70, 25), (45, 17, 71, 95), (4, 45, 95, 40), (95, 71, 25, 72), (40, 95, 72, 15), (70, 10, 31, 96), (25, 70, 96, 73), (96, 31, 3, 48), (73, 96, 48, 19), (72, 25, 73, 97), (15, 72, 97, 41), (97, 73, 19, 49), (41, 97, 49, 7)])
me_cube_002.polygons.foreach_set('use_smooth', [True] * 96)
me_cube_002.materials.append(mat_body)
me_cube_002.use_remesh_preserve_volume = False
me_cube_002.use_remesh_preserve_attributes = False
me_cube_002.use_mirror_vertex_groups = False
me_cube_002.update()
me_cube_001 = bpy.data.meshes.new('Cube.001')
me_cube_001.from_pydata([(1.0, 0.9977, -1.0), (1.0, -0.9977, -1.0), (-1.0, -0.9977, -1.0), (-1.0, 0.9977, -1.0), (0.792, 0.543, 1.0), (0.792, -0.543, 1.0), (-0.792, -0.543, 1.0), (-0.792, 0.543, 1.0), (-5.96e-08, -0.9973, -1.0), (1.0, -4.212e-10, -1.0), (1.788e-07, 0.9973, -1.0), (-1.0, 2.969e-07, -1.0), (0.792, -3.715e-07, 1.0), (-4.172e-07, -0.543, 1.0), (-0.792, 1.691e-08, 1.0), (1.788e-07, 0.543, 1.0), (0.896, -0.8552, 3.223e-08), (0.896, 0.8552, 3.223e-08), (-0.896, -0.8552, 3.223e-08), (-0.896, 0.8552, 3.223e-08), (5.96e-08, 1.184e-07, -1.0), (-1.788e-07, -1.773e-07, 1.0), (0.896, -2.56e-07, 3.223e-08), (-2.384e-07, -0.8542, 3.246e-08), (-0.896, 1.773e-07, 3.223e-08), (1.788e-07, 0.8542, 3.246e-08), (0.5, -0.9974, -1.0), (-0.5, -0.9974, -1.0), (1.0, 0.4989, -1.0), (1.0, -0.4989, -1.0), (0.5, 0.9974, -1.0), (-0.5, 0.9974, -1.0), (-1.0, -0.4989, -1.0), (-1.0, 0.4989, -1.0), (0.792, 0.2715, 1.0), (0.792, -0.2715, 1.0), (0.396, -0.543, 1.0), (-0.396, -0.543, 1.0), (-0.792, -0.2715, 1.0), (-0.792, 0.2715, 1.0), (0.396, 0.543, 1.0), (-0.396, 0.543, 1.0), (0.948, -0.9452, -0.5), (0.844, -0.7372, 0.5), (0.948, 0.9452, -0.5), (0.844, 0.7372, 0.5), (-0.948, -0.9452, -0.5), (-0.844, -0.7372, 0.5), (-0.948, 0.9452, -0.5), (-0.844, 0.7372, 0.5), (-1.45e-16, -0.4986, -1.0), (0.5, 5.897e-08, -1.0), (1.192e-07, 0.4986, -1.0), (-0.5, 2.076e-07, -1.0), (-0.396, -8.019e-08, 1.0), (-2.842e-14, 0.2715, 1.0), (0.396, -2.744e-07, 1.0), (-2.98e-07, -0.2715, 1.0), (0.844, -3.442e-07, 0.5), (0.896, 0.4276, 3.223e-08), (0.948, -1.368e-07, -0.5), (0.896, -0.4276, 3.223e-08), (-3.278e-07, -0.736, 0.5), (0.448, -0.8544, 3.24e-08), (-1.49e-07, -0.944, -0.5), (-0.448, -0.8544, 3.24e-08), (-0.844, 1.061e-07, 0.5), (-0.896, -0.4276, 3.223e-08), (-0.948, 2.435e-07, -0.5), (-0.896, 0.4276, 3.223e-08), (1.788e-07, 0.944, -0.5), (0.448, 0.8544, 3.24e-08), (1.788e-07, 0.736, 0.5), (-0.448, 0.8544, 3.24e-08), (0.5, -0.4987, -1.0), (0.5, 0.4987, -1.0), (-0.5, -0.4987, -1.0), (-0.5, 0.4987, -1.0), (-0.396, 0.2715, 1.0), (0.396, 0.2715, 1.0), (-0.396, -0.2715, 1.0), (0.396, -0.2715, 1.0), (0.844, 0.3686, 0.5), (0.948, 0.4726, -0.5), (0.844, -0.3686, 0.5), (0.948, -0.4726, -0.5), (0.422, -0.7363, 0.5), (0.474, -0.9443, -0.5), (-0.422, -0.7363, 0.5), (-0.474, -0.9443, -0.5), (-0.844, -0.3686, 0.5), (-0.948, -0.4726, -0.5), (-0.844, 0.3686, 0.5), (-0.948, 0.4726, -0.5), (0.474, 0.9443, -0.5), (0.422, 0.7363, 0.5), (-0.474, 0.9443, -0.5), (-0.422, 0.7363, 0.5)], [], [(29, 1, 26, 74), (9, 29, 74, 51), (74, 26, 8, 50), (51, 74, 50, 20), (28, 9, 51, 75), (0, 28, 75, 30), (75, 51, 20, 52), (30, 75, 52, 10), (50, 8, 27, 76), (20, 50, 76, 53), (76, 27, 2, 32), (53, 76, 32, 11), (52, 20, 53, 77), (10, 52, 77, 31), (77, 53, 11, 33), (31, 77, 33, 3), (41, 7, 39, 78), (15, 41, 78, 55), (78, 39, 14, 54), (55, 78, 54, 21), (40, 15, 55, 79), (4, 40, 79, 34), (79, 55, 21, 56), (34, 79, 56, 12), (54, 14, 38, 80), (21, 54, 80, 57), (80, 38, 6, 37), (57, 80, 37, 13), (56, 21, 57, 81), (12, 56, 81, 35), (81, 57, 13, 36), (35, 81, 36, 5), (45, 4, 34, 82), (17, 45, 82, 59), (82, 34, 12, 58), (59, 82, 58, 22), (44, 17, 59, 83), (0, 44, 83, 28), (83, 59, 22, 60), (28, 83, 60, 9), (58, 12, 35, 84), (22, 58, 84, 61), (84, 35, 5, 43), (61, 84, 43, 16), (60, 22, 61, 85), (9, 60, 85, 29), (85, 61, 16, 42), (29, 85, 42, 1), (43, 5, 36, 86), (16, 43, 86, 63), (86, 36, 13, 62), (63, 86, 62, 23), (42, 16, 63, 87), (1, 42, 87, 26), (87, 63, 23, 64), (26, 87, 64, 8), (62, 13, 37, 88), (23, 62, 88, 65), (88, 37, 6, 47), (65, 88, 47, 18), (64, 23, 65, 89), (8, 64, 89, 27), (89, 65, 18, 46), (27, 89, 46, 2), (47, 6, 38, 90), (18, 47, 90, 67), (90, 38, 14, 66), (67, 90, 66, 24), (46, 18, 67, 91), (2, 46, 91, 32), (91, 67, 24, 68), (32, 91, 68, 11), (66, 14, 39, 92), (24, 66, 92, 69), (92, 39, 7, 49), (69, 92, 49, 19), (68, 24, 69, 93), (11, 68, 93, 33), (93, 69, 19, 48), (33, 93, 48, 3), (44, 0, 30, 94), (17, 44, 94, 71), (94, 30, 10, 70), (71, 94, 70, 25), (45, 17, 71, 95), (4, 45, 95, 40), (95, 71, 25, 72), (40, 95, 72, 15), (70, 10, 31, 96), (25, 70, 96, 73), (96, 31, 3, 48), (73, 96, 48, 19), (72, 25, 73, 97), (15, 72, 97, 41), (97, 73, 19, 49), (41, 97, 49, 7)])
me_cube_001.polygons.foreach_set('use_smooth', [True] * 96)
me_cube_001.materials.append(mat_body)
me_cube_001.use_remesh_preserve_volume = False
me_cube_001.use_remesh_preserve_attributes = False
me_cube_001.use_mirror_vertex_groups = False
me_cube_001.update()
me_sphere = bpy.data.meshes.new('Sphere')
me_sphere.from_pydata([(-0.01139, 9.52e-09, 0.9216), (0.1913, 0.03187, -0.9808), (0.3753, 0.06251, -0.9239), (0.5449, 0.09075, -0.8315), (0.6935, 0.1155, -0.7071), (0.8155, 0.1358, -0.5556), (0.9061, 0.1509, -0.3827), (0.9619, 0.1602, -0.1951), (0.9808, 0.1633, 5.96e-08), (0.9619, 0.1602, 0.1951), (0.9061, 0.1509, 0.3827), (0.8155, 0.1358, 0.5556), (0.6935, 0.1155, 0.7071), (0.5449, 0.09075, 0.8315), (0.3639, 0.06251, 0.8848), (0.18, 0.03187, 0.9106), (0.1689, 0.06251, 0.9106), (0.3422, 0.1226, 0.8848), (0.5133, 0.178, 0.8315), (0.6533, 0.2266, 0.7071), (0.7682, 0.2664, 0.5556), (0.8536, 0.296, 0.3827), (0.9061, 0.3142, 0.1951), (0.9239, 0.3204, 5.96e-08), (0.9061, 0.3142, -0.1951), (0.8536, 0.296, -0.3827), (0.7682, 0.2664, -0.5556), (0.6533, 0.2266, -0.7071), (0.5133, 0.178, -0.8315), (0.3536, 0.1226, -0.9239), (0.1802, 0.06251, -0.9808), (-3.01e-07, -9.527e-08, -1.0), (0.1622, 0.09075, -0.9808), (0.3182, 0.178, -0.9239), (0.4619, 0.2584, -0.8315), (0.5879, 0.3289, -0.7071), (0.6913, 0.3868, -0.5556), (0.7682, 0.4297, -0.3827), (0.8155, 0.4562, -0.1951), (0.8315, 0.4651, 5.96e-08), (0.8155, 0.4562, 0.1951), (0.7682, 0.4297, 0.3827), (0.6913, 0.3868, 0.5556), (0.5879, 0.3289, 0.7071), (0.4619, 0.2584, 0.8315), (0.3068, 0.178, 0.8848), (0.1508, 0.09075, 0.9106), (0.1266, 0.1155, 0.9106), (0.2592, 0.2266, 0.8848), (0.3928, 0.3289, 0.8315), (0.5, 0.4186, 0.7071), (0.5879, 0.4922, 0.5556), (0.6533, 0.547, 0.3827), (0.6935, 0.5806, 0.1951), (0.7071, 0.592, 5.96e-08), (0.6935, 0.5806, -0.1951), (0.6533, 0.547, -0.3827), (0.5879, 0.4922, -0.5556), (0.5, 0.4186, -0.7071), (0.3928, 0.3289, -0.8315), (0.2706, 0.2266, -0.9239), (0.1379, 0.1155, -0.9808), (0.1084, 0.1358, -0.9808), (0.2126, 0.2664, -0.9239), (0.3087, 0.3868, -0.8315), (0.3928, 0.4922, -0.7071), (0.4619, 0.5788, -0.5556), (0.5133, 0.6431, -0.3827), (0.5449, 0.6828, -0.1951), (0.5556, 0.6961, 5.96e-08), (0.5449, 0.6828, 0.1951), (0.5133, 0.6431, 0.3827), (0.4619, 0.5788, 0.5556), (0.3928, 0.4922, 0.7071), (0.3087, 0.3868, 0.8315), (0.2012, 0.2664, 0.8848), (0.097, 0.1358, 0.9106), (0.06327, 0.1509, 0.9106), (0.1351, 0.296, 0.8848), (0.2126, 0.4297, 0.8315), (0.2706, 0.547, 0.7071), (0.3182, 0.6431, 0.5556), (0.3536, 0.7146, 0.3827), (0.3753, 0.7586, 0.1951), (0.3827, 0.7735, 5.96e-08), (0.3753, 0.7586, -0.1951), (0.3536, 0.7146, -0.3827), (0.3182, 0.6431, -0.5556), (0.2706, 0.547, -0.7071), (0.2126, 0.4297, -0.8315), (0.1464, 0.296, -0.9239), (0.07466, 0.1509, -0.9808), (0.03806, 0.1602, -0.9808), (0.07466, 0.3142, -0.9239), (0.1084, 0.4562, -0.8315), (0.1379, 0.5806, -0.7071), (0.1622, 0.6828, -0.5556), (0.1802, 0.7586, -0.3827), (0.1913, 0.8054, -0.1951), (0.1951, 0.8212, 5.96e-08), (0.1913, 0.8054, 0.1951), (0.1802, 0.7586, 0.3827), (0.1622, 0.6828, 0.5556), (0.1379, 0.5806, 0.7071), (0.1084, 0.4562, 0.8315), (0.06327, 0.3142, 0.8848), (0.02667, 0.1602, 0.9106), (-0.01139, 0.1633, 0.9106), (-0.01139, 0.3204, 0.8848), (-5.215e-08, 0.4651, 0.8315), (1.49e-08, 0.592, 0.7071), (-8.941e-08, 0.6961, 0.5556), (-7.451e-08, 0.7735, 0.3827), (-8.941e-08, 0.8212, 0.1951), (-1.639e-07, 0.8372, 5.96e-08), (-8.941e-08, 0.8212, -0.1951), (-7.451e-08, 0.7735, -0.3827), (-8.941e-08, 0.6961, -0.5556), (1.49e-08, 0.592, -0.7071), (-1.49e-08, 0.4651, -0.8315), (-7.451e-09, 0.3204, -0.9239), (-1.118e-08, 0.1633, -0.9808), (-0.03806, 0.1602, -0.9808), (-0.07466, 0.3142, -0.9239), (-0.1084, 0.4562, -0.8315), (-0.1379, 0.5806, -0.7071), (-0.1622, 0.6828, -0.5556), (-0.1802, 0.7586, -0.3827), (-0.1913, 0.8054, -0.1951), (-0.1951, 0.8212, 5.96e-08), (-0.1913, 0.8054, 0.1951), (-0.1802, 0.7586, 0.3827), (-0.1622, 0.6828, 0.5556), (-0.1379, 0.5806, 0.7071), (-0.1084, 0.4562, 0.8315), (-0.08605, 0.3142, 0.8848), (-0.04945, 0.1602, 0.9106), (-0.08605, 0.1509, 0.9106), (-0.1578, 0.296, 0.8848), (-0.2126, 0.4297, 0.8315), (-0.2706, 0.547, 0.7071), (-0.3182, 0.6431, 0.5556), (-0.3536, 0.7146, 0.3827), (-0.3753, 0.7586, 0.1951), (-0.3827, 0.7735, 5.96e-08), (-0.3753, 0.7586, -0.1951), (-0.3536, 0.7146, -0.3827), (-0.3182, 0.6431, -0.5556), (-0.2706, 0.547, -0.7071), (-0.2126, 0.4297, -0.8315), (-0.1464, 0.296, -0.9239), (-0.07466, 0.1509, -0.9808), (-0.1084, 0.1358, -0.9808), (-0.2126, 0.2664, -0.9239), (-0.3087, 0.3868, -0.8315), (-0.3928, 0.4922, -0.7071), (-0.4619, 0.5788, -0.5556), (-0.5038, 0.6431, -0.3827), (-0.5389, 0.6828, -0.1951), (-0.5506, 0.6961, 5.955e-08), (-0.5389, 0.6828, 0.1951), (-0.5038, 0.6431, 0.3827), (-0.4619, 0.5788, 0.5556), (-0.3928, 0.4922, 0.7071), (-0.3087, 0.3868, 0.8315), (-0.224, 0.2664, 0.8848), (-0.1198, 0.1358, 0.9106), (-0.1493, 0.1155, 0.9106), (-0.282, 0.2266, 0.8848), (-0.3928, 0.3289, 0.8315), (-0.5, 0.4186, 0.7071), (-0.5692, 0.4922, 0.5556), (-0.5765, 0.547, 0.3827), (-0.6167, 0.5806, 0.1951), (-0.6303, 0.592, 5.876e-08), (-0.6167, 0.5806, -0.1951), (-0.5765, 0.547, -0.3827), (-0.5692, 0.4922, -0.5556), (-0.5, 0.4186, -0.7071), (-0.3928, 0.3289, -0.8315), (-0.2706, 0.2266, -0.9239), (-0.1379, 0.1155, -0.9808), (-0.1622, 0.09075, -0.9808), (-0.3182, 0.178, -0.9239), (-0.4619, 0.2584, -0.8315), (-0.5562, 0.3289, -0.7071), (-0.6145, 0.3868, -0.5556), (-0.6913, 0.4297, -0.3827), (-0.7387, 0.4562, -0.1951), (-0.7546, 0.4651, 5.876e-08), (-0.7387, 0.4562, 0.1951), (-0.6913, 0.4297, 0.3827), (-0.6145, 0.3868, 0.5556), (-0.5562, 0.3289, 0.7071), (-0.4619, 0.2584, 0.8315), (-0.3296, 0.178, 0.8848), (-0.1736, 0.09075, 0.9106), (-0.1916, 0.06251, 0.9106), (-0.3649, 0.1226, 0.8848), (-0.5133, 0.178, 0.8315), (-0.5765, 0.2266, 0.7071), (-0.6913, 0.2664, 0.5556), (-0.7767, 0.296, 0.3827), (-0.8293, 0.3142, 0.1951), (-0.847, 0.3204, 5.876e-08), (-0.8293, 0.3142, -0.1951), (-0.7767, 0.296, -0.3827), (-0.6913, 0.2664, -0.5556), (-0.5765, 0.2266, -0.7071), (-0.5133, 0.178, -0.8315), (-0.3536, 0.1226, -0.9239), (-0.1802, 0.06251, -0.9808), (-0.1913, 0.03187, -0.9808), (-0.3753, 0.06251, -0.9239), (-0.5449, 0.09075, -0.8315), (-0.6167, 0.1155, -0.7071), (-0.7387, 0.1358, -0.5556), (-0.8293, 0.1509, -0.3827), (-0.8851, 0.1602, -0.1951), (-0.904, 0.1633, 5.876e-08), (-0.8851, 0.1602, 0.1951), (-0.8293, 0.1509, 0.3827), (-0.7387, 0.1358, 0.5556), (-0.6167, 0.1155, 0.7071), (-0.5449, 0.09075, 0.8315), (-0.3867, 0.06251, 0.8848), (-0.2027, 0.03187, 0.9106), (-0.2065, 3.282e-09, 0.9106), (-0.3941, -3.415e-08, 0.8848), (-0.5556, -7.196e-08, 0.8315), (-0.6303, -3.346e-09, 0.7071), (-0.7546, -7.82e-08, 0.5556), (-0.8471, -2.83e-08, 0.3827), (-0.904, -1.032e-07, 0.1951), (-0.9232, -2.653e-07, 5.876e-08), (-0.904, -1.032e-07, -0.1951), (-0.8471, -2.83e-08, -0.3827), (-0.7546, -7.82e-08, -0.5556), (-0.6303, -3.346e-09, -0.7071), (-0.5556, -3.454e-08, -0.8315), (-0.3827, 2.892e-09, -0.9239), (-0.1951, -9.584e-09, -0.9808), (-0.1913, -0.03187, -0.9808), (-0.3753, -0.06251, -0.9239), (-0.5449, -0.09075, -0.8315), (-0.6167, -0.1155, -0.7071), (-0.7387, -0.1358, -0.5556), (-0.8293, -0.1509, -0.3827), (-0.8851, -0.1602, -0.1951), (-0.904, -0.1633, 5.876e-08), (-0.8851, -0.1602, 0.1951), (-0.8293, -0.1509, 0.3827), (-0.7387, -0.1358, 0.5556), (-0.6167, -0.1155, 0.7071), (-0.5449, -0.09075, 0.8315), (-0.3867, -0.06251, 0.8848), (-0.2027, -0.03187, 0.9106), (-0.1916, -0.06251, 0.9106), (-0.3649, -0.1226, 0.8848), (-0.5133, -0.178, 0.8315), (-0.5765, -0.2266, 0.7071), (-0.6913, -0.2664, 0.5556), (-0.7767, -0.296, 0.3827), (-0.8293, -0.3142, 0.1951), (-0.847, -0.3204, 5.876e-08), (-0.8293, -0.3142, -0.1951), (-0.7767, -0.296, -0.3827), (-0.6913, -0.2664, -0.5556), (-0.5765, -0.2266, -0.7071), (-0.5133, -0.178, -0.8315), (-0.3536, -0.1226, -0.9239), (-0.1802, -0.06251, -0.9808), (-0.1622, -0.09075, -0.9808), (-0.3182, -0.178, -0.9239), (-0.4619, -0.2584, -0.8315), (-0.5562, -0.3289, -0.7071), (-0.6145, -0.3868, -0.5556), (-0.6913, -0.4297, -0.3827), (-0.7387, -0.4562, -0.1951), (-0.7546, -0.4651, 5.876e-08), (-0.7387, -0.4562, 0.1951), (-0.6913, -0.4297, 0.3827), (-0.6145, -0.3868, 0.5556), (-0.5562, -0.3289, 0.7071), (-0.4619, -0.2584, 0.8315), (-0.3296, -0.178, 0.8848), (-0.1736, -0.09075, 0.9106), (-0.1493, -0.1155, 0.9106), (-0.282, -0.2266, 0.8848), (-0.3928, -0.3289, 0.8315), (-0.5, -0.4186, 0.7071), (-0.5692, -0.4922, 0.5556), (-0.5765, -0.547, 0.3827), (-0.6167, -0.5806, 0.1951), (-0.6303, -0.592, 5.876e-08), (-0.6167, -0.5806, -0.1951), (-0.5765, -0.547, -0.3827), (-0.5692, -0.4922, -0.5556), (-0.5, -0.4186, -0.7071), (-0.3928, -0.3289, -0.8315), (-0.2706, -0.2266, -0.9239), (-0.1379, -0.1155, -0.9808), (-0.1084, -0.1358, -0.9808), (-0.2126, -0.2664, -0.9239), (-0.3087, -0.3868, -0.8315), (-0.3928, -0.4922, -0.7071), (-0.4619, -0.5788, -0.5556), (-0.5038, -0.6431, -0.3827), (-0.5389, -0.6828, -0.1951), (-0.5506, -0.6961, 5.955e-08), (-0.5389, -0.6828, 0.1951), (-0.5038, -0.6431, 0.3827), (-0.4619, -0.5788, 0.5556), (-0.3928, -0.4922, 0.7071), (-0.3087, -0.3868, 0.8315), (-0.224, -0.2664, 0.8848), (-0.1198, -0.1358, 0.9106), (-0.08605, -0.1509, 0.9106), (-0.1578, -0.296, 0.8848), (-0.2126, -0.4297, 0.8315), (-0.2706, -0.547, 0.7071), (-0.3182, -0.6431, 0.5556), (-0.3536, -0.7146, 0.3827), (-0.3753, -0.7586, 0.1951), (-0.3827, -0.7735, 5.96e-08), (-0.3753, -0.7586, -0.1951), (-0.3536, -0.7146, -0.3827), (-0.3182, -0.6431, -0.5556), (-0.2706, -0.547, -0.7071), (-0.2126, -0.4297, -0.8315), (-0.1464, -0.296, -0.9239), (-0.07466, -0.1509, -0.9808), (-0.03806, -0.1602, -0.9808), (-0.07466, -0.3142, -0.9239), (-0.1084, -0.4562, -0.8315), (-0.1379, -0.5806, -0.7071), (-0.1622, -0.6828, -0.5556), (-0.1802, -0.7586, -0.3827), (-0.1913, -0.8054, -0.1951), (-0.1951, -0.8212, 5.96e-08), (-0.1913, -0.8054, 0.1951), (-0.1802, -0.7586, 0.3827), (-0.1622, -0.6828, 0.5556), (-0.1379, -0.5806, 0.7071), (-0.1084, -0.4562, 0.8315), (-0.08605, -0.3142, 0.8848), (-0.04945, -0.1602, 0.9106), (-0.01139, -0.1633, 0.9106), (-0.01139, -0.3204, 0.8848), (1.49e-07, -0.4651, 0.8315), (2.98e-08, -0.592, 0.7071), (1.639e-07, -0.6961, 0.5556), (8.941e-08, -0.7735, 0.3827), (2.682e-07, -0.8212, 0.1951), (4.47e-07, -0.8372, 5.96e-08), (2.682e-07, -0.8212, -0.1951), (8.941e-08, -0.7735, -0.3827), (1.043e-07, -0.6961, -0.5556), (2.98e-08, -0.592, -0.7071), (8.941e-08, -0.4651, -0.8315), (2.235e-08, -0.3204, -0.9239), (2.98e-08, -0.1633, -0.9808), (0.03806, -0.1602, -0.9808), (0.07466, -0.3142, -0.9239), (0.1084, -0.4562, -0.8315), (0.1379, -0.5806, -0.7071), (0.1622, -0.6828, -0.5556), (0.1802, -0.7586, -0.3827), (0.1913, -0.8054, -0.1951), (0.1951, -0.8212, 5.96e-08), (0.1913, -0.8054, 0.1951), (0.1802, -0.7586, 0.3827), (0.1622, -0.6828, 0.5556), (0.1379, -0.5806, 0.7071), (0.1084, -0.4562, 0.8315), (0.06327, -0.3142, 0.8848), (0.02667, -0.1602, 0.9106), (0.06327, -0.1509, 0.9106), (0.1351, -0.296, 0.8848), (0.2126, -0.4297, 0.8315), (0.2706, -0.547, 0.7071), (0.3182, -0.6431, 0.5556), (0.3536, -0.7146, 0.3827), (0.3753, -0.7586, 0.1951), (0.3827, -0.7735, 5.96e-08), (0.3753, -0.7586, -0.1951), (0.3536, -0.7146, -0.3827), (0.3182, -0.6431, -0.5556), (0.2706, -0.547, -0.7071), (0.2126, -0.4297, -0.8315), (0.1464, -0.296, -0.9239), (0.07466, -0.1509, -0.9808), (0.1084, -0.1358, -0.9808), (0.2126, -0.2664, -0.9239), (0.3087, -0.3868, -0.8315), (0.3928, -0.4922, -0.7071), (0.4619, -0.5788, -0.5556), (0.5133, -0.6431, -0.3827), (0.5449, -0.6828, -0.1951), (0.5556, -0.6961, 5.96e-08), (0.5449, -0.6828, 0.1951), (0.5133, -0.6431, 0.3827), (0.4619, -0.5788, 0.5556), (0.3928, -0.4922, 0.7071), (0.3087, -0.3868, 0.8315), (0.2012, -0.2664, 0.8848), (0.097, -0.1358, 0.9106), (0.1266, -0.1155, 0.9106), (0.2592, -0.2266, 0.8848), (0.3928, -0.3289, 0.8315), (0.5, -0.4186, 0.7071), (0.5879, -0.4922, 0.5556), (0.6533, -0.547, 0.3827), (0.6935, -0.5806, 0.1951), (0.7071, -0.592, 5.96e-08), (0.6935, -0.5806, -0.1951), (0.6533, -0.547, -0.3827), (0.5879, -0.4922, -0.5556), (0.5, -0.4186, -0.7071), (0.3928, -0.3289, -0.8315), (0.2706, -0.2266, -0.9239), (0.1379, -0.1155, -0.9808), (0.1622, -0.09075, -0.9808), (0.3182, -0.178, -0.9239), (0.4619, -0.2584, -0.8315), (0.5879, -0.3289, -0.7071), (0.6913, -0.3868, -0.5556), (0.7682, -0.4297, -0.3827), (0.8155, -0.4562, -0.1951), (0.8315, -0.4651, 5.96e-08), (0.8155, -0.4562, 0.1951), (0.7682, -0.4297, 0.3827), (0.6913, -0.3868, 0.5556), (0.5879, -0.3289, 0.7071), (0.4619, -0.2584, 0.8315), (0.3068, -0.178, 0.8848), (0.1508, -0.09075, 0.9106), (0.1689, -0.06251, 0.9106), (0.3422, -0.1226, 0.8848), (0.5133, -0.178, 0.8315), (0.6533, -0.2266, 0.7071), (0.7682, -0.2664, 0.5556), (0.8536, -0.296, 0.3827), (0.9061, -0.3142, 0.1951), (0.9239, -0.3204, 5.96e-08), (0.9061, -0.3142, -0.1951), (0.8536, -0.296, -0.3827), (0.7682, -0.2664, -0.5556), (0.6533, -0.2266, -0.7071), (0.5133, -0.178, -0.8315), (0.3536, -0.1226, -0.9239), (0.1802, -0.06251, -0.9808), (0.1913, -0.03187, -0.9808), (0.3753, -0.06251, -0.9239), (0.5449, -0.09075, -0.8315), (0.6935, -0.1155, -0.7071), (0.8155, -0.1358, -0.5556), (0.9061, -0.1509, -0.3827), (0.9619, -0.1602, -0.1951), (0.9808, -0.1633, 5.96e-08), (0.9619, -0.1602, 0.1951), (0.9061, -0.1509, 0.3827), (0.8155, -0.1358, 0.5556), (0.6935, -0.1155, 0.7071), (0.5449, -0.09075, 0.8315), (0.3639, -0.06251, 0.8848), (0.18, -0.03187, 0.9106), (0.1837, 2.2e-08, 0.9106), (0.3713, 6.566e-08, 0.8848), (0.5556, 1.9e-07, 0.8315), (0.7071, 8.399e-08, 0.7071), (0.8315, 1.963e-07, 0.5556), (0.9239, 1.588e-07, 0.3827), (0.9808, 2.462e-07, 0.1951), (1.0, 4.084e-07, 5.96e-08), (0.9808, 2.462e-07, -0.1951), (0.9239, 1.588e-07, -0.3827), (0.8315, 1.214e-07, -0.5556), (0.7071, 8.399e-08, -0.7071), (0.5556, 1.339e-07, -0.8315), (0.3827, 5.28e-08, -0.9239), (0.1951, 4.344e-08, -0.9808), (0.8835, 0.1471, 0.4259), (0.8608, 0.1434, 0.4691), (0.8382, 0.1396, 0.5123), (0.7895, 0.2738, 0.5123), (0.8109, 0.2812, 0.4691), (0.8322, 0.2886, 0.4259), (0.749, 0.419, 0.4259), (0.7298, 0.4082, 0.4691), (0.7106, 0.3975, 0.5123), (0.6043, 0.5059, 0.5123), (0.6206, 0.5196, 0.4691), (0.6369, 0.5333, 0.4259), (0.5004, 0.6271, 0.4259), (0.4876, 0.611, 0.4691), (0.4748, 0.5949, 0.5123), (0.327, 0.661, 0.5123), (0.3359, 0.6789, 0.4691), (0.3447, 0.6968, 0.4259), (0.1757, 0.7397, 0.4259), (0.1712, 0.7207, 0.4691), (0.1667, 0.7017, 0.5123), (-8.568e-08, 0.7155, 0.5123), (-8.196e-08, 0.7348, 0.4691), (-7.823e-08, 0.7542, 0.4259), (-0.1757, 0.7397, 0.4259), (-0.1712, 0.7207, 0.4691), (-0.1667, 0.7017, 0.5123), (-0.327, 0.661, 0.5123), (-0.3359, 0.6789, 0.4691), (-0.3447, 0.6968, 0.4259), (-0.4933, 0.6271, 0.4259), (-0.4829, 0.611, 0.4691), (-0.4724, 0.5949, 0.5123), (-0.571, 0.5059, 0.5123), (-0.5728, 0.5196, 0.4691), (-0.5747, 0.5333, 0.4259), (-0.6721, 0.419, 0.4259), (-0.6529, 0.4082, 0.4691), (-0.6337, 0.3975, 0.5123), (-0.7127, 0.2738, 0.5123), (-0.734, 0.2812, 0.4691), (-0.7554, 0.2886, 0.4259), (-0.8066, 0.1471, 0.4259), (-0.784, 0.1434, 0.4691), (-0.7613, 0.1396, 0.5123), (-0.7777, -6.573e-08, 0.5123), (-0.8008, -5.325e-08, 0.4691), (-0.8239, -4.077e-08, 0.4259), (-0.8066, -0.1471, 0.4259), (-0.784, -0.1434, 0.4691), (-0.7613, -0.1396, 0.5123), (-0.7127, -0.2738, 0.5123), (-0.734, -0.2812, 0.4691), (-0.7554, -0.2886, 0.4259), (-0.6721, -0.419, 0.4259), (-0.6529, -0.4082, 0.4691), (-0.6337, -0.3975, 0.5123), (-0.571, -0.5059, 0.5123), (-0.5728, -0.5196, 0.4691), (-0.5747, -0.5333, 0.4259), (-0.4933, -0.6271, 0.4259), (-0.4829, -0.611, 0.4691), (-0.4724, -0.5949, 0.5123), (-0.327, -0.661, 0.5123), (-0.3359, -0.6789, 0.4691), (-0.3447, -0.6968, 0.4259), (-0.1757, -0.7397, 0.4259), (-0.1712, -0.7207, 0.4691), (-0.1667, -0.7017, 0.5123), (1.453e-07, -0.7155, 0.5123), (1.267e-07, -0.7348, 0.4691), (1.08e-07, -0.7542, 0.4259), (0.1757, -0.7397, 0.4259), (0.1712, -0.7207, 0.4691), (0.1667, -0.7017, 0.5123), (0.327, -0.661, 0.5123), (0.3359, -0.6789, 0.4691), (0.3447, -0.6968, 0.4259), (0.5004, -0.6271, 0.4259), (0.4876, -0.611, 0.4691), (0.4748, -0.5949, 0.5123), (0.6043, -0.5059, 0.5123), (0.6206, -0.5196, 0.4691), (0.6369, -0.5333, 0.4259), (0.749, -0.419, 0.4259), (0.7298, -0.4082, 0.4691), (0.7106, -0.3975, 0.5123), (0.7895, -0.2738, 0.5123), (0.8109, -0.2812, 0.4691), (0.8322, -0.2886, 0.4259), (0.8835, -0.1471, 0.4259), (0.8608, -0.1434, 0.4691), (0.8382, -0.1396, 0.5123), (0.8546, 1.869e-07, 0.5123), (0.8777, 1.776e-07, 0.4691), (0.9008, 1.682e-07, 0.4259), (0.6564, 0.1093, 0.7382), (0.6192, 0.1031, 0.7693), (0.5821, 0.09693, 0.8004), (0.5483, 0.1901, 0.8004), (0.5833, 0.2023, 0.7693), (0.6183, 0.2144, 0.7382), (0.5564, 0.3113, 0.7382), (0.5249, 0.2937, 0.7693), (0.4934, 0.276, 0.8004), (0.4196, 0.3513, 0.8004), (0.4464, 0.3738, 0.7693), (0.4732, 0.3962, 0.7382), (0.3718, 0.4659, 0.7382), (0.3508, 0.4395, 0.7693), (0.3297, 0.4131, 0.8004), (0.2271, 0.459, 0.8004), (0.2416, 0.4883, 0.7693), (0.2561, 0.5177, 0.7382), (0.1306, 0.5495, 0.7382), (0.1232, 0.5184, 0.7693), (0.1158, 0.4873, 0.8004), (-3.539e-08, 0.4969, 0.8004), (-1.863e-08, 0.5286, 0.7693), (-1.863e-09, 0.5603, 0.7382), (-0.1306, 0.5495, 0.7382), (-0.1232, 0.5184, 0.7693), (-0.1158, 0.4873, 0.8004), (-0.2271, 0.459, 0.8004), (-0.2416, 0.4883, 0.7693), (-0.2561, 0.5177, 0.7382), (-0.3718, 0.4659, 0.7382), (-0.3508, 0.4395, 0.7693), (-0.3297, 0.4131, 0.8004), (-0.4196, 0.3513, 0.8004), (-0.4464, 0.3738, 0.7693), (-0.4732, 0.3962, 0.7382), (-0.5326, 0.3113, 0.7382), (-0.5091, 0.2937, 0.7693), (-0.4855, 0.276, 0.8004), (-0.5291, 0.1901, 0.8004), (-0.5449, 0.2023, 0.7693), (-0.5607, 0.2144, 0.7382), (-0.5987, 0.1093, 0.7382), (-0.5808, 0.1031, 0.7693), (-0.5628, 0.09693, 0.8004), (-0.5742, -5.481e-08, 0.8004), (-0.5929, -3.765e-08, 0.7693), (-0.6116, -2.05e-08, 0.7382), (-0.5987, -0.1093, 0.7382), (-0.5808, -0.1031, 0.7693), (-0.5628, -0.09693, 0.8004), (-0.5291, -0.1901, 0.8004), (-0.5449, -0.2023, 0.7693), (-0.5607, -0.2144, 0.7382), (-0.5326, -0.3113, 0.7382), (-0.5091, -0.2937, 0.7693), (-0.4855, -0.276, 0.8004), (-0.4196, -0.3513, 0.8004), (-0.4464, -0.3738, 0.7693), (-0.4732, -0.3962, 0.7382), (-0.3718, -0.4659, 0.7382), (-0.3508, -0.4395, 0.7693), (-0.3297, -0.4131, 0.8004), (-0.2271, -0.459, 0.8004), (-0.2416, -0.4883, 0.7693), (-0.2561, -0.5177, 0.7382), (-0.1306, -0.5495, 0.7382), (-0.1232, -0.5184, 0.7693), (-0.1158, -0.4873, 0.8004), (1.192e-07, -0.4969, 0.8004), (8.941e-08, -0.5286, 0.7693), (5.96e-08, -0.5603, 0.7382), (0.1306, -0.5495, 0.7382), (0.1232, -0.5184, 0.7693), (0.1158, -0.4873, 0.8004), (0.2271, -0.459, 0.8004), (0.2416, -0.4883, 0.7693), (0.2561, -0.5177, 0.7382), (0.3718, -0.4659, 0.7382), (0.3508, -0.4395, 0.7693), (0.3297, -0.4131, 0.8004), (0.4196, -0.3513, 0.8004), (0.4464, -0.3738, 0.7693), (0.4732, -0.3962, 0.7382), (0.5564, -0.3113, 0.7382), (0.5249, -0.2937, 0.7693), (0.4934, -0.276, 0.8004), (0.5483, -0.1901, 0.8004), (0.5833, -0.2023, 0.7693), (0.6183, -0.2144, 0.7382), (0.6564, -0.1093, 0.7382), (0.6192, -0.1031, 0.7693), (0.5821, -0.09693, 0.8004), (0.5935, 1.635e-07, 0.8004), (0.6313, 1.37e-07, 0.7693), (0.6692, 1.105e-07, 0.7382), (-0.3374, -0.2093, 0.7367), (-0.3094, -0.3062, 0.7367), (-0.3217, -0.1972, 0.7678), (-0.2858, -0.2886, 0.7678), (-0.3059, -0.1851, 0.7988), (-0.2623, -0.271, 0.7988), (-0.3374, 0.2195, 0.7367), (-0.3755, 0.1144, 0.7367), (-0.3217, 0.2074, 0.7678), (-0.3576, 0.1082, 0.7678), (-0.3059, 0.1952, 0.7988), (-0.3396, 0.102, 0.7988), (-0.333, -0.3238, 0.7056), (-0.3532, -0.2215, 0.7056), (-0.3935, 0.1206, 0.7056), (-0.3532, 0.2316, 0.7056), (-0.5322, -0.2835, 0.4244), (-0.4489, -0.4139, 0.4244), (-0.5108, -0.2761, 0.4676), (-0.4297, -0.4032, 0.4676), (-0.4895, -0.2687, 0.5108), (-0.4105, -0.3924, 0.5108), (-0.5322, 0.2937, 0.4244), (-0.5834, 0.1522, 0.4244), (-0.5108, 0.2863, 0.4676), (-0.5608, 0.1484, 0.4676), (-0.4895, 0.2789, 0.5108), (-0.5381, 0.1447, 0.5108), (-0.4681, -0.4247, 0.3811), (-0.5535, -0.2909, 0.3811), (-0.6061, 0.156, 0.3811), (-0.5535, 0.3011, 0.3811)], [], [(481, 31, 1), (480, 481, 1, 2), (479, 480, 2, 3), (478, 479, 3, 4), (477, 478, 4, 5), (476, 477, 5, 6), (475, 476, 6, 7), (474, 475, 7, 8), (473, 474, 8, 9), (472, 473, 9, 10), (470, 471, 11, 12), (468, 469, 13, 14), (467, 468, 14, 15), (0, 467, 15), (0, 15, 16), (15, 14, 17, 16), (14, 13, 18, 17), (12, 11, 20, 19), (10, 9, 22, 21), (9, 8, 23, 22), (8, 7, 24, 23), (7, 6, 25, 24), (6, 5, 26, 25), (5, 4, 27, 26), (4, 3, 28, 27), (3, 2, 29, 28), (2, 1, 30, 29), (1, 31, 30), (30, 31, 32), (29, 30, 32, 33), (28, 29, 33, 34), (27, 28, 34, 35), (26, 27, 35, 36), (25, 26, 36, 37), (24, 25, 37, 38), (23, 24, 38, 39), (22, 23, 39, 40), (21, 22, 40, 41), (19, 20, 42, 43), (17, 18, 44, 45), (16, 17, 45, 46), (0, 16, 46), (0, 46, 47), (46, 45, 48, 47), (45, 44, 49, 48), (43, 42, 51, 50), (41, 40, 53, 52), (40, 39, 54, 53), (39, 38, 55, 54), (38, 37, 56, 55), (37, 36, 57, 56), (36, 35, 58, 57), (35, 34, 59, 58), (34, 33, 60, 59), (33, 32, 61, 60), (32, 31, 61), (61, 31, 62), (60, 61, 62, 63), (59, 60, 63, 64), (58, 59, 64, 65), (57, 58, 65, 66), (56, 57, 66, 67), (55, 56, 67, 68), (54, 55, 68, 69), (53, 54, 69, 70), (52, 53, 70, 71), (50, 51, 72, 73), (48, 49, 74, 75), (47, 48, 75, 76), (0, 47, 76), (0, 76, 77), (76, 75, 78, 77), (75, 74, 79, 78), (73, 72, 81, 80), (71, 70, 83, 82), (70, 69, 84, 83), (69, 68, 85, 84), (68, 67, 86, 85), (67, 66, 87, 86), (66, 65, 88, 87), (65, 64, 89, 88), (64, 63, 90, 89), (63, 62, 91, 90), (62, 31, 91), (91, 31, 92), (90, 91, 92, 93), (89, 90, 93, 94), (88, 89, 94, 95), (87, 88, 95, 96), (86, 87, 96, 97), (85, 86, 97, 98), (84, 85, 98, 99), (83, 84, 99, 100), (82, 83, 100, 101), (80, 81, 102, 103), (78, 79, 104, 105), (77, 78, 105, 106), (0, 77, 106), (0, 106, 107), (106, 105, 108, 107), (105, 104, 109, 108), (103, 102, 111, 110), (101, 100, 113, 112), (100, 99, 114, 113), (99, 98, 115, 114), (98, 97, 116, 115), (97, 96, 117, 116), (96, 95, 118, 117), (95, 94, 119, 118), (94, 93, 120, 119), (93, 92, 121, 120), (92, 31, 121), (121, 31, 122), (120, 121, 122, 123), (119, 120, 123, 124), (118, 119, 124, 125), (117, 118, 125, 126), (116, 117, 126, 127), (115, 116, 127, 128), (114, 115, 128, 129), (113, 114, 129, 130), (112, 113, 130, 131), (110, 111, 132, 133), (108, 109, 134, 135), (107, 108, 135, 136), (0, 107, 136), (0, 136, 137), (136, 135, 138, 137), (135, 134, 139, 138), (133, 132, 141, 140), (131, 130, 143, 142), (130, 129, 144, 143), (129, 128, 145, 144), (128, 127, 146, 145), (127, 126, 147, 146), (126, 125, 148, 147), (125, 124, 149, 148), (124, 123, 150, 149), (123, 122, 151, 150), (122, 31, 151), (151, 31, 152), (150, 151, 152, 153), (149, 150, 153, 154), (148, 149, 154, 155), (147, 148, 155, 156), (146, 147, 156, 157), (145, 146, 157, 158), (144, 145, 158, 159), (143, 144, 159, 160), (142, 143, 160, 161), (140, 141, 162, 163), (138, 139, 164, 165), (137, 138, 165, 166), (0, 137, 166), (0, 166, 167), (166, 165, 168, 167), (165, 164, 169, 168), (163, 162, 171, 170), (161, 160, 173, 172), (160, 159, 174, 173), (159, 158, 175, 174), (158, 157, 176, 175), (157, 156, 177, 176), (156, 155, 178, 177), (155, 154, 179, 178), (154, 153, 180, 179), (153, 152, 181, 180), (152, 31, 181), (181, 31, 182), (180, 181, 182, 183), (179, 180, 183, 184), (178, 179, 184, 185), (177, 178, 185, 186), (176, 177, 186, 187), (175, 176, 187, 188), (174, 175, 188, 189), (173, 174, 189, 190), (172, 173, 190, 191), (170, 171, 192, 193), (168, 169, 194, 195), (167, 168, 195, 196), (0, 167, 196), (0, 196, 197), (196, 195, 198, 197), (195, 194, 199, 198), (193, 192, 201, 200), (191, 190, 203, 202), (190, 189, 204, 203), (189, 188, 205, 204), (188, 187, 206, 205), (187, 186, 207, 206), (186, 185, 208, 207), (185, 184, 209, 208), (184, 183, 210, 209), (183, 182, 211, 210), (182, 31, 211), (211, 31, 212), (210, 211, 212, 213), (209, 210, 213, 214), (208, 209, 214, 215), (207, 208, 215, 216), (206, 207, 216, 217), (205, 206, 217, 218), (204, 205, 218, 219), (203, 204, 219, 220), (202, 203, 220, 221), (200, 201, 222, 223), (198, 199, 224, 225), (197, 198, 225, 226), (0, 197, 226), (0, 226, 227), (226, 225, 228, 227), (225, 224, 229, 228), (223, 222, 231, 230), (221, 220, 233, 232), (220, 219, 234, 233), (219, 218, 235, 234), (218, 217, 236, 235), (217, 216, 237, 236), (216, 215, 238, 237), (215, 214, 239, 238), (214, 213, 240, 239), (213, 212, 241, 240), (212, 31, 241), (241, 31, 242), (240, 241, 242, 243), (239, 240, 243, 244), (238, 239, 244, 245), (237, 238, 245, 246), (236, 237, 246, 247), (235, 236, 247, 248), (234, 235, 248, 249), (233, 234, 249, 250), (232, 233, 250, 251), (230, 231, 252, 253), (228, 229, 254, 255), (227, 228, 255, 256), (0, 227, 256), (0, 256, 257), (256, 255, 258, 257), (255, 254, 259, 258), (253, 252, 261, 260), (251, 250, 263, 262), (250, 249, 264, 263), (249, 248, 265, 264), (248, 247, 266, 265), (247, 246, 267, 266), (246, 245, 268, 267), (245, 244, 269, 268), (244, 243, 270, 269), (243, 242, 271, 270), (242, 31, 271), (271, 31, 272), (270, 271, 272, 273), (269, 270, 273, 274), (268, 269, 274, 275), (267, 268, 275, 276), (266, 267, 276, 277), (265, 266, 277, 278), (264, 265, 278, 279), (263, 264, 279, 280), (262, 263, 280, 281), (260, 261, 282, 283), (258, 259, 284, 285), (257, 258, 285, 286), (0, 257, 286), (0, 286, 287), (286, 285, 288, 287), (285, 284, 289, 288), (283, 282, 291, 290), (281, 280, 293, 292), (280, 279, 294, 293), (279, 278, 295, 294), (278, 277, 296, 295), (277, 276, 297, 296), (276, 275, 298, 297), (275, 274, 299, 298), (274, 273, 300, 299), (273, 272, 301, 300), (272, 31, 301), (301, 31, 302), (300, 301, 302, 303), (299, 300, 303, 304), (298, 299, 304, 305), (297, 298, 305, 306), (296, 297, 306, 307), (295, 296, 307, 308), (294, 295, 308, 309), (293, 294, 309, 310), (292, 293, 310, 311), (290, 291, 312, 313), (288, 289, 314, 315), (287, 288, 315, 316), (0, 287, 316), (0, 316, 317), (316, 315, 318, 317), (315, 314, 319, 318), (313, 312, 321, 320), (311, 310, 323, 322), (310, 309, 324, 323), (309, 308, 325, 324), (308, 307, 326, 325), (307, 306, 327, 326), (306, 305, 328, 327), (305, 304, 329, 328), (304, 303, 330, 329), (303, 302, 331, 330), (302, 31, 331), (331, 31, 332), (330, 331, 332, 333), (329, 330, 333, 334), (328, 329, 334, 335), (327, 328, 335, 336), (326, 327, 336, 337), (325, 326, 337, 338), (324, 325, 338, 339), (323, 324, 339, 340), (322, 323, 340, 341), (320, 321, 342, 343), (318, 319, 344, 345), (317, 318, 345, 346), (0, 317, 346), (0, 346, 347), (346, 345, 348, 347), (345, 344, 349, 348), (343, 342, 351, 350), (341, 340, 353, 352), (340, 339, 354, 353), (339, 338, 355, 354), (338, 337, 356, 355), (337, 336, 357, 356), (336, 335, 358, 357), (335, 334, 359, 358), (334, 333, 360, 359), (333, 332, 361, 360), (332, 31, 361), (361, 31, 362), (360, 361, 362, 363), (359, 360, 363, 364), (358, 359, 364, 365), (357, 358, 365, 366), (356, 357, 366, 367), (355, 356, 367, 368), (354, 355, 368, 369), (353, 354, 369, 370), (352, 353, 370, 371), (350, 351, 372, 373), (348, 349, 374, 375), (347, 348, 375, 376), (0, 347, 376), (0, 376, 377), (376, 375, 378, 377), (375, 374, 379, 378), (373, 372, 381, 380), (371, 370, 383, 382), (370, 369, 384, 383), (369, 368, 385, 384), (368, 367, 386, 385), (367, 366, 387, 386), (366, 365, 388, 387), (365, 364, 389, 388), (364, 363, 390, 389), (363, 362, 391, 390), (362, 31, 391), (391, 31, 392), (390, 391, 392, 393), (389, 390, 393, 394), (388, 389, 394, 395), (387, 388, 395, 396), (386, 387, 396, 397), (385, 386, 397, 398), (384, 385, 398, 399), (383, 384, 399, 400), (382, 383, 400, 401), (380, 381, 402, 403), (378, 379, 404, 405), (377, 378, 405, 406), (0, 377, 406), (0, 406, 407), (406, 405, 408, 407), (405, 404, 409, 408), (403, 402, 411, 410), (401, 400, 413, 412), (400, 399, 414, 413), (399, 398, 415, 414), (398, 397, 416, 415), (397, 396, 417, 416), (396, 395, 418, 417), (395, 394, 419, 418), (394, 393, 420, 419), (393, 392, 421, 420), (392, 31, 421), (421, 31, 422), (420, 421, 422, 423), (419, 420, 423, 424), (418, 419, 424, 425), (417, 418, 425, 426), (416, 417, 426, 427), (415, 416, 427, 428), (414, 415, 428, 429), (413, 414, 429, 430), (412, 413, 430, 431), (410, 411, 432, 433), (408, 409, 434, 435), (407, 408, 435, 436), (0, 407, 436), (0, 436, 437), (436, 435, 438, 437), (435, 434, 439, 438), (433, 432, 441, 440), (431, 430, 443, 442), (430, 429, 444, 443), (429, 428, 445, 444), (428, 427, 446, 445), (427, 426, 447, 446), (426, 425, 448, 447), (425, 424, 449, 448), (424, 423, 450, 449), (423, 422, 451, 450), (422, 31, 451), (451, 31, 452), (450, 451, 452, 453), (449, 450, 453, 454), (448, 449, 454, 455), (447, 448, 455, 456), (446, 447, 456, 457), (445, 446, 457, 458), (444, 445, 458, 459), (443, 444, 459, 460), (442, 443, 460, 461), (440, 441, 462, 463), (438, 439, 464, 465), (437, 438, 465, 466), (0, 437, 466), (0, 466, 467), (466, 465, 468, 467), (465, 464, 469, 468), (463, 462, 471, 470), (461, 460, 473, 472), (460, 459, 474, 473), (459, 458, 475, 474), (458, 457, 476, 475), (457, 456, 477, 476), (456, 455, 478, 477), (455, 454, 479, 478), (454, 453, 480, 479), (453, 452, 481, 480), (452, 31, 481), (471, 575, 484, 11), (575, 576, 483, 484), (576, 577, 482, 483), (577, 472, 10, 482), (11, 484, 485, 20), (484, 483, 486, 485), (483, 482, 487, 486), (482, 10, 21, 487), (20, 485, 490, 42), (485, 486, 489, 490), (486, 487, 488, 489), (487, 21, 41, 488), (42, 490, 491, 51), (490, 489, 492, 491), (489, 488, 493, 492), (488, 41, 52, 493), (51, 491, 496, 72), (491, 492, 495, 496), (492, 493, 494, 495), (493, 52, 71, 494), (72, 496, 497, 81), (496, 495, 498, 497), (495, 494, 499, 498), (494, 71, 82, 499), (81, 497, 502, 102), (497, 498, 501, 502), (498, 499, 500, 501), (499, 82, 101, 500), (102, 502, 503, 111), (502, 501, 504, 503), (501, 500, 505, 504), (500, 101, 112, 505), (111, 503, 508, 132), (503, 504, 507, 508), (504, 505, 506, 507), (505, 112, 131, 506), (132, 508, 509, 141), (508, 507, 510, 509), (507, 506, 511, 510), (506, 131, 142, 511), (141, 509, 514, 162), (509, 510, 513, 514), (510, 511, 512, 513), (511, 142, 161, 512), (162, 514, 515, 171), (514, 513, 516, 515), (513, 512, 517, 516), (512, 161, 172, 517), (171, 515, 520, 192), (515, 516, 519, 520), (516, 517, 518, 519), (517, 172, 191, 518), (192, 520, 521, 201), (520, 519, 522, 521), (519, 518, 523, 522), (518, 191, 202, 523), (201, 521, 526, 222), (522, 523, 524, 525), (222, 526, 527, 231), (526, 525, 528, 527), (525, 524, 529, 528), (524, 221, 232, 529), (231, 527, 532, 252), (527, 528, 531, 532), (528, 529, 530, 531), (529, 232, 251, 530), (252, 532, 533, 261), (532, 531, 534, 533), (531, 530, 535, 534), (530, 251, 262, 535), (261, 533, 538, 282), (534, 535, 536, 537), (282, 538, 539, 291), (538, 537, 540, 539), (537, 536, 541, 540), (536, 281, 292, 541), (291, 539, 544, 312), (539, 540, 543, 544), (540, 541, 542, 543), (541, 292, 311, 542), (312, 544, 545, 321), (544, 543, 546, 545), (543, 542, 547, 546), (542, 311, 322, 547), (321, 545, 550, 342), (545, 546, 549, 550), (546, 547, 548, 549), (547, 322, 341, 548), (342, 550, 551, 351), (550, 549, 552, 551), (549, 548, 553, 552), (548, 341, 352, 553), (351, 551, 556, 372), (551, 552, 555, 556), (552, 553, 554, 555), (553, 352, 371, 554), (372, 556, 557, 381), (556, 555, 558, 557), (555, 554, 559, 558), (554, 371, 382, 559), (381, 557, 562, 402), (557, 558, 561, 562), (558, 559, 560, 561), (559, 382, 401, 560), (402, 562, 563, 411), (562, 561, 564, 563), (561, 560, 565, 564), (560, 401, 412, 565), (411, 563, 568, 432), (563, 564, 567, 568), (564, 565, 566, 567), (565, 412, 431, 566), (432, 568, 569, 441), (568, 567, 570, 569), (567, 566, 571, 570), (566, 431, 442, 571), (441, 569, 574, 462), (569, 570, 573, 574), (570, 571, 572, 573), (571, 442, 461, 572), (462, 574, 575, 471), (574, 573, 576, 575), (573, 572, 577, 576), (572, 461, 472, 577), (469, 671, 580, 13), (671, 672, 579, 580), (672, 673, 578, 579), (673, 470, 12, 578), (13, 580, 581, 18), (580, 579, 582, 581), (579, 578, 583, 582), (578, 12, 19, 583), (18, 581, 586, 44), (581, 582, 585, 586), (582, 583, 584, 585), (583, 19, 43, 584), (44, 586, 587, 49), (586, 585, 588, 587), (585, 584, 589, 588), (584, 43, 50, 589), (49, 587, 592, 74), (587, 588, 591, 592), (588, 589, 590, 591), (589, 50, 73, 590), (74, 592, 593, 79), (592, 591, 594, 593), (591, 590, 595, 594), (590, 73, 80, 595), (79, 593, 598, 104), (593, 594, 597, 598), (594, 595, 596, 597), (595, 80, 103, 596), (104, 598, 599, 109), (598, 597, 600, 599), (597, 596, 601, 600), (596, 103, 110, 601), (109, 599, 604, 134), (599, 600, 603, 604), (600, 601, 602, 603), (601, 110, 133, 602), (134, 604, 605, 139), (604, 603, 606, 605), (603, 602, 607, 606), (602, 133, 140, 607), (139, 605, 610, 164), (605, 606, 609, 610), (606, 607, 608, 609), (607, 140, 163, 608), (164, 610, 611, 169), (610, 609, 612, 611), (609, 608, 613, 612), (608, 163, 170, 613), (169, 611, 616, 194), (611, 612, 615, 616), (612, 613, 614, 615), (613, 170, 193, 614), (194, 616, 617, 199), (616, 615, 618, 617), (615, 614, 619, 618), (614, 193, 200, 619), (199, 617, 622, 224), (618, 619, 620, 621), (224, 622, 623, 229), (622, 621, 624, 623), (621, 620, 625, 624), (620, 223, 230, 625), (229, 623, 628, 254), (623, 624, 627, 628), (624, 625, 626, 627), (625, 230, 253, 626), (254, 628, 629, 259), (628, 627, 630, 629), (627, 626, 631, 630), (626, 253, 260, 631), (259, 629, 634, 284), (630, 631, 632, 633), (284, 634, 635, 289), (634, 633, 636, 635), (633, 632, 637, 636), (632, 283, 290, 637), (289, 635, 640, 314), (635, 636, 639, 640), (636, 637, 638, 639), (637, 290, 313, 638), (314, 640, 641, 319), (640, 639, 642, 641), (639, 638, 643, 642), (638, 313, 320, 643), (319, 641, 646, 344), (641, 642, 645, 646), (642, 643, 644, 645), (643, 320, 343, 644), (344, 646, 647, 349), (646, 645, 648, 647), (645, 644, 649, 648), (644, 343, 350, 649), (349, 647, 652, 374), (647, 648, 651, 652), (648, 649, 650, 651), (649, 350, 373, 650), (374, 652, 653, 379), (652, 651, 654, 653), (651, 650, 655, 654), (650, 373, 380, 655), (379, 653, 658, 404), (653, 654, 657, 658), (654, 655, 656, 657), (655, 380, 403, 656), (404, 658, 659, 409), (658, 657, 660, 659), (657, 656, 661, 660), (656, 403, 410, 661), (409, 659, 664, 434), (659, 660, 663, 664), (660, 661, 662, 663), (661, 410, 433, 662), (434, 664, 665, 439), (664, 663, 666, 665), (663, 662, 667, 666), (662, 433, 440, 667), (439, 665, 670, 464), (665, 666, 669, 670), (666, 667, 668, 669), (667, 440, 463, 668), (464, 670, 671, 469), (670, 669, 672, 671), (669, 668, 673, 672), (668, 463, 470, 673), (632, 631, 674, 675), (630, 633, 677, 676), (634, 629, 678, 679), (620, 619, 680, 681), (618, 621, 683, 682), (622, 617, 684, 685), (633, 634, 679, 677), (283, 632, 675, 686), (631, 260, 687, 674), (629, 630, 676, 678), (621, 622, 685, 683), (223, 620, 681, 688), (619, 200, 689, 680), (617, 618, 682, 684), (536, 535, 690, 691), (534, 537, 693, 692), (538, 533, 694, 695), (524, 523, 696, 697), (522, 525, 699, 698), (526, 521, 700, 701), (537, 538, 695, 693), (281, 536, 691, 702), (535, 262, 703, 690), (533, 534, 692, 694), (525, 526, 701, 699), (221, 524, 697, 704), (523, 202, 705, 696), (521, 522, 698, 700), (260, 283, 686, 687), (262, 281, 702, 703), (200, 223, 688, 689), (202, 221, 704, 705), (674, 687, 686, 675), (678, 676, 677, 679), (680, 689, 688, 681), (684, 682, 683, 685), (690, 703, 702, 691), (694, 692, 693, 695), (696, 705, 704, 697), (700, 698, 699, 701)])
me_sphere.polygons.foreach_set('use_smooth', [True] * 736)
me_sphere.materials.append(mat_body)
me_sphere.use_remesh_preserve_volume = False
me_sphere.use_remesh_preserve_attributes = False
me_sphere.use_mirror_vertex_groups = False
me_sphere.update()

# ---- objects
ob_camera_002 = bpy.data.objects.new('Camera.002', cam_camera_002)
ob_cube_004 = bpy.data.objects.new('Cube.004', me_cube_005)
ob_cylinder_002 = bpy.data.objects.new('Cylinder.002', me_cylinder_002)
ob_cylinder_001 = bpy.data.objects.new('Cylinder.001', me_cylinder_001)
ob_cylinder = bpy.data.objects.new('Cylinder', me_cylinder)
ob_cube_003 = bpy.data.objects.new('Cube.003', me_cube_004)
ob_cube_002 = bpy.data.objects.new('Cube.002', me_cube_003)
ob_cube_001 = bpy.data.objects.new('Cube.001', me_cube_002)
ob_cube = bpy.data.objects.new('Cube', me_cube_001)
ob_sphere = bpy.data.objects.new('Sphere', me_sphere)
ob_camera_008 = bpy.data.objects.new('Camera.008', cam_isometriccamera)
ob_lamp_004 = bpy.data.objects.new('Lamp.004', light_lamp_004)
ob_lamp_005 = bpy.data.objects.new('Lamp.005', light_lamp_005)
ob_lamp_006 = bpy.data.objects.new('Lamp.006', light_lamp_006)

# ---- transforms, parenting, visibility, modifiers, constraints
ob_camera_002.location = (-0.004896, 10.02, 5.344)
ob_camera_002.rotation_euler = (1.109, 0.01082, 3.15)
ob_camera_002.lock_rotations_4d = False
ob_camera_002.empty_display_type = 'ARROWS'
ob_camera_002.color = (0.0, 0.0, 0.0, 0.0)
ob_camera_002.display_type = 'WIRE'
ob_camera_002.lineart.crease_threshold = 0.0
ob_cube_004.location = (1.267, 0.1251, 1.573)
ob_cube_004.rotation_euler = (0.0, 0.0, -7.854)
ob_cube_004.scale = (0.1587, 0.0551, 0.1944)
ob_cube_004.lineart.crease_threshold = 0.0
ob_cylinder_002.location = (1.267, -1.8, 2.023)
ob_cylinder_002.rotation_euler = (0.0, 0.0, -7.854)
ob_cylinder_002.scale = (0.01124, 0.01124, 0.1456)
ob_cylinder_002.lineart.crease_threshold = 0.0
ob_cylinder_001.location = (1.267, -1.67, 2.068)
ob_cylinder_001.rotation_euler = (0.0, 0.0, -7.854)
ob_cylinder_001.scale = (0.01495, 0.01495, 0.1936)
ob_cylinder_001.lineart.crease_threshold = 0.0
ob_cylinder.location = (1.267, -1.538, 2.068)
ob_cylinder.rotation_euler = (0.0, 0.0, -7.854)
ob_cylinder.scale = (0.01872, 0.01872, 0.2424)
ob_cylinder.lineart.crease_threshold = 0.0
ob_cube_003.location = (1.442, -1.671, 1.732)
ob_cube_003.rotation_euler = (4.712, 0.0, -7.854)
ob_cube_003.scale = (0.09091, 0.02579, 0.1997)
ob_cube_003.lineart.crease_threshold = 0.0
ob_cube_002.location = (1.089, -1.671, 1.732)
ob_cube_002.rotation_euler = (1.571, 0.0, -7.854)
ob_cube_002.scale = (0.09091, 0.02579, 0.1997)
ob_cube_002.lineart.crease_threshold = 0.0
ob_cube_001.location = (1.267, -1.671, 1.645)
ob_cube_001.rotation_euler = (0.0, 0.0, -7.854)
ob_cube_001.scale = (0.2732, 0.0551, 0.2711)
ob_cube_001.lineart.crease_threshold = 0.0
ob_cube.location = (1.267, -1.671, 1.473)
ob_cube.rotation_euler = (0.0, 0.0, -7.854)
ob_cube.scale = (0.3973, 0.1713, 0.124)
ob_cube.lineart.crease_threshold = 0.0
ob_sphere.location = (1.267, -1.671, 1.254)
ob_sphere.rotation_euler = (7.854, 1.571, 0.0)
ob_sphere.scale = (0.3348, 0.3348, 2.292)
ob_sphere.lineart.crease_threshold = 0.0
ob_camera_008.location = (6.826, -6.812, 6.655)
ob_camera_008.rotation_euler = (0.9553, 0.0, 0.7854)
ob_camera_008.lock_rotations_4d = False
ob_camera_008.empty_display_type = 'ARROWS'
ob_camera_008.color = (0.0, 0.0, 0.0, 0.0)
ob_camera_008.display_type = 'WIRE'
ob_camera_008.lineart.crease_threshold = 0.0
ob_lamp_004.location = (0.3479, -4.125, 5.404)
ob_lamp_004.rotation_euler = (0.6503, 0.05522, 1.866)
ob_lamp_004.scale = (0.8179, 0.8179, 0.8179)
ob_lamp_004.lock_rotations_4d = False
ob_lamp_004.empty_display_type = 'ARROWS'
ob_lamp_004.color = (0.0, 0.0, 0.0, 0.0)
ob_lamp_004.lineart.crease_threshold = 0.0
ob_lamp_005.location = (-3.713, 3.233, 5.404)
ob_lamp_005.rotation_euler = (0.6503, 0.05522, 3.89)
ob_lamp_005.scale = (0.8179, 0.8179, 0.8179)
ob_lamp_005.lock_rotations_4d = False
ob_lamp_005.empty_display_type = 'ARROWS'
ob_lamp_005.color = (0.0, 0.0, 0.0, 0.0)
ob_lamp_005.lineart.crease_threshold = 0.0
ob_lamp_006.location = (3.808, 3.294, 5.404)
ob_lamp_006.rotation_euler = (0.6503, 0.05522, 1.866)
ob_lamp_006.scale = (0.8179, 0.8179, 0.8179)
ob_lamp_006.lock_rotations_4d = False
ob_lamp_006.empty_display_type = 'ARROWS'
ob_lamp_006.color = (0.0, 0.0, 0.0, 0.0)
ob_lamp_006.lineart.crease_threshold = 0.0

# ---- collection membership
col_collection_1.objects.link(ob_camera_002)
col_collection_1.objects.link(ob_cube_004)
col_collection_1.objects.link(ob_cylinder_002)
col_collection_1.objects.link(ob_cylinder_001)
col_collection_1.objects.link(ob_cylinder)
col_collection_1.objects.link(ob_cube_003)
col_collection_1.objects.link(ob_cube_002)
col_collection_1.objects.link(ob_cube_001)
col_collection_1.objects.link(ob_cube)
col_collection_1.objects.link(ob_sphere)
col_collection_1.objects.link(ob_camera_008)
col_collection_1.objects.link(ob_lamp_004)
col_collection_1.objects.link(ob_lamp_005)
col_collection_1.objects.link(ob_lamp_006)

# ---- scene / render settings (as saved in the file)
scene.camera = ob_camera_008
scene.frame_start = 1; scene.frame_end = 250; scene.frame_set(1)
scene.render.engine = 'BLENDER_EEVEE_NEXT'
scene.render.image_settings.compression = 90
scene.render.resolution_percentage = 50
scene.render.dither_intensity = 0.0
scene.render.bake_margin = 2
scene.render.bake_bias = 0.0
scene.cycles.use_denoising = False
scene.cycles.samples = 10
scene.cycles.sampling_pattern = 'TABULATED_SOBOL'
scene.cycles.light_sampling_threshold = 0.0
scene.cycles.use_adaptive_sampling = False
scene.cycles.use_light_tree = False
scene.cycles.blur_glossy = 0.0
scene.cycles.volume_bounces = 1
scene.cycles.pixel_filter_type = 'GAUSSIAN'
scene.cycles.sample_clamp_indirect = 0.0
scene.view_settings.view_transform = 'Standard'
bpy.context.view_layer.update()
